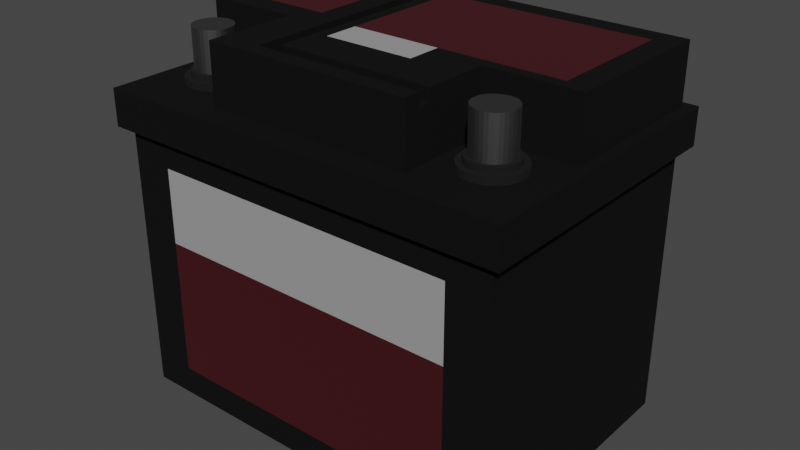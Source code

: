 # Source: battery.blend  (saved by Blender 2.93.20; exported with 4.5.12 LTS)
import bpy
from mathutils import Matrix  # noqa: F401  (used for matrix-valued properties, if any)

bpy.ops.wm.read_factory_settings(use_empty=True)
scene = bpy.context.scene
scene.name = 'Scene'

# ---- collections
col_collection = bpy.data.collections.new('Collection'); scene.collection.children.link(col_collection)

# ---- materials (node trees are filled in below, after node groups)
mat_material_001 = bpy.data.materials.new('Material.001')
mat_material_001.use_transparent_shadow = False
mat_material_002 = bpy.data.materials.new('Material.002')
mat_material_002.use_transparent_shadow = False
mat_material_005 = bpy.data.materials.new('Material.005')
mat_material_005.use_transparent_shadow = False
mat_material_006 = bpy.data.materials.new('Material.006')
mat_material_006.use_transparent_shadow = False
mat_material_003 = bpy.data.materials.new('Material.003')
mat_material_003.use_transparent_shadow = False
mat_material_004 = bpy.data.materials.new('Material.004')
mat_material_004.use_transparent_shadow = False

# ---- material node trees
mat_material_001.use_nodes = True; mat_material_001.node_tree.nodes.clear()
_N = mat_material_001.node_tree.nodes; _L = mat_material_001.node_tree.links
n0 = _N.new('ShaderNodeBsdfPrincipled'); n0.name = 'Principled BSDF'; n0.location = (10, 300)
n0.distribution = 'GGX'
n0.subsurface_method = 'BURLEY'
n0.inputs[0].default_value = (0.002897, 0.002897, 0.002897, 1.0)
n0.inputs[2].default_value = 0.9132
n0.inputs[3].default_value = 1.45
n0.inputs[13].default_value = 0.186
n0.inputs[27].default_value = (0.0, 0.0, 0.0, 1.0)
n0.inputs[28].default_value = 1.0
n1 = _N.new('ShaderNodeOutputMaterial'); n1.name = 'Material Output'; n1.location = (300, 300)
_L.new(n0.outputs[0], n1.inputs[0])
n1.is_active_output = True
mat_material_002.use_nodes = True; mat_material_002.node_tree.nodes.clear()
_N = mat_material_002.node_tree.nodes; _L = mat_material_002.node_tree.links
n0 = _N.new('ShaderNodeBsdfPrincipled'); n0.name = 'Principled BSDF'; n0.location = (10, 300)
n0.distribution = 'GGX'
n0.subsurface_method = 'BURLEY'
n0.inputs[0].default_value = (0.04518, 0.0, 0.003058, 1.0)
n0.inputs[2].default_value = 1.0
n0.inputs[3].default_value = 1.45
n0.inputs[13].default_value = 0.3926
n0.inputs[27].default_value = (0.0, 0.0, 0.0, 1.0)
n0.inputs[28].default_value = 1.0
n1 = _N.new('ShaderNodeOutputMaterial'); n1.name = 'Material Output'; n1.location = (300, 300)
_L.new(n0.outputs[0], n1.inputs[0])
n1.is_active_output = True
mat_material_005.use_nodes = True; mat_material_005.node_tree.nodes.clear()
_N = mat_material_005.node_tree.nodes; _L = mat_material_005.node_tree.links
n0 = _N.new('ShaderNodeBsdfPrincipled'); n0.name = 'Principled BSDF'; n0.location = (10, 300)
n0.distribution = 'GGX'
n0.subsurface_method = 'BURLEY'
n0.inputs[0].default_value = (0.3236, 0.3236, 0.3236, 1.0)
n0.inputs[2].default_value = 1.0
n0.inputs[3].default_value = 1.45
n0.inputs[13].default_value = 0.06198
n0.inputs[27].default_value = (0.0, 0.0, 0.0, 1.0)
n0.inputs[28].default_value = 1.0
n1 = _N.new('ShaderNodeOutputMaterial'); n1.name = 'Material Output'; n1.location = (300, 300)
_L.new(n0.outputs[0], n1.inputs[0])
n1.is_active_output = True
mat_material_006.use_nodes = True; mat_material_006.node_tree.nodes.clear()
_N = mat_material_006.node_tree.nodes; _L = mat_material_006.node_tree.links
n0 = _N.new('ShaderNodeBsdfPrincipled'); n0.name = 'Principled BSDF'; n0.location = (10, 300)
n0.distribution = 'GGX'
n0.subsurface_method = 'BURLEY'
n0.inputs[0].default_value = (0.02079, 0.001937, 0.0, 1.0)
n0.inputs[2].default_value = 0.8967
n0.inputs[3].default_value = 1.45
n0.inputs[13].default_value = 0.3099
n0.inputs[27].default_value = (0.0, 0.0, 0.0, 1.0)
n0.inputs[28].default_value = 1.0
n1 = _N.new('ShaderNodeOutputMaterial'); n1.name = 'Material Output'; n1.location = (300, 300)
_L.new(n0.outputs[0], n1.inputs[0])
n1.is_active_output = True
mat_material_003.use_nodes = True; mat_material_003.node_tree.nodes.clear()
_N = mat_material_003.node_tree.nodes; _L = mat_material_003.node_tree.links
n0 = _N.new('ShaderNodeBsdfPrincipled'); n0.name = 'Principled BSDF'; n0.location = (10, 300)
n0.distribution = 'GGX'
n0.subsurface_method = 'BURLEY'
n0.inputs[0].default_value = (0.1788, 0.1788, 0.1788, 1.0)
n0.inputs[1].default_value = 1.0
n0.inputs[3].default_value = 1.45
n0.inputs[27].default_value = (0.0, 0.0, 0.0, 1.0)
n0.inputs[28].default_value = 1.0
n1 = _N.new('ShaderNodeOutputMaterial'); n1.name = 'Material Output'; n1.location = (300, 300)
_L.new(n0.outputs[0], n1.inputs[0])
n1.is_active_output = True
mat_material_004.use_nodes = True; mat_material_004.node_tree.nodes.clear()
_N = mat_material_004.node_tree.nodes; _L = mat_material_004.node_tree.links
n0 = _N.new('ShaderNodeBsdfPrincipled'); n0.name = 'Principled BSDF'; n0.location = (10, 300)
n0.distribution = 'GGX'
n0.subsurface_method = 'BURLEY'
n0.inputs[0].default_value = (0.007925, 0.007925, 0.007925, 1.0)
n0.inputs[2].default_value = 1.0
n0.inputs[3].default_value = 1.45
n0.inputs[13].default_value = 0.2603
n0.inputs[27].default_value = (0.0, 0.0, 0.0, 1.0)
n0.inputs[28].default_value = 1.0
n1 = _N.new('ShaderNodeOutputMaterial'); n1.name = 'Material Output'; n1.location = (300, 300)
_L.new(n0.outputs[0], n1.inputs[0])
n1.is_active_output = True

# ---- world
world_world = bpy.data.worlds.new('World'); scene.world = world_world
world_world.use_nodes = True; world_world.node_tree.nodes.clear()
_N = world_world.node_tree.nodes; _L = world_world.node_tree.links
n0 = _N.new('ShaderNodeOutputWorld'); n0.name = 'World Output'; n0.location = (300, 300)
n1 = _N.new('ShaderNodeBackground'); n1.name = 'Background'; n1.location = (10, 300)
n1.inputs[0].default_value = (0.05088, 0.05088, 0.05088, 1.0)
_L.new(n1.outputs[0], n0.inputs[0])
n0.is_active_output = True
world_world.color = (0.05088, 0.05088, 0.05088)
world_world.use_sun_shadow = False
world_world.sun_shadow_jitter_overblur = 0.0

# ---- meshes
me_cube_001 = bpy.data.meshes.new('Cube.001')
me_cube_001.from_pydata([(-0.7873, -1.0, -0.7873), (-0.7873, -1.0, 0.7873), (-1.0, 1.0, -1.0), (-1.0, 1.0, 1.0), (0.7873, -1.0, -0.7873), (0.7873, -1.0, 0.7873), (1.0, 1.0, -1.0), (1.0, 1.0, 1.0), (-1.057, -1.069, 1.005), (-1.057, -1.069, 1.276), (-1.057, 1.069, 1.005), (-1.057, 1.069, 1.276), (1.057, -1.069, 1.005), (1.057, -1.069, 1.276), (1.057, 1.069, 1.005), (1.057, 1.069, 1.276), (0.5285, 1.069, 1.005), (-5.96e-08, 1.069, 1.005), (-0.5285, 1.069, 1.005), (-0.5285, 1.069, 1.276), (5.96e-08, 1.069, 1.276), (0.5285, 1.069, 1.276), (-0.5285, -1.069, 1.005), (5.96e-08, -1.069, 1.005), (0.5285, -1.069, 1.005), (0.5285, -1.069, 1.276), (-5.96e-08, -1.069, 1.276), (-0.5285, -1.069, 1.276), (-1.057, -0.2046, 1.005), (-1.057, -0.2046, 1.276), (1.057, -0.2046, 1.005), (1.057, -0.2046, 1.276), (0.5285, -0.2046, 1.276), (-0.5285, -0.2046, 1.276), (-0.5285, -0.2046, 1.005), (1.141e-08, -0.2046, 1.005), (0.5285, -0.2046, 1.005), (-1.057, -0.8834, 1.005), (1.057, -0.8834, 1.276), (0.5285, -0.8834, 1.276), (-4.925e-08, -0.8834, 1.276), (-0.5285, -0.8834, 1.276), (-0.5285, -0.8834, 1.005), (4.925e-08, -0.8834, 1.005), (0.5285, -0.8834, 1.005), (-1.057, -0.8834, 1.276), (1.057, -0.8834, 1.005), (-1.057, 1.002, 1.276), (1.057, 1.002, 1.005), (-1.057, 1.002, 1.005), (1.057, 1.002, 1.276), (0.5285, 1.002, 1.276), (5.589e-08, 1.002, 1.276), (-0.5285, 1.002, 1.276), (-0.5285, 1.002, 1.005), (-5.589e-08, 1.002, 1.005), (0.5285, 1.002, 1.005), (-1.008, 1.069, 1.005), (-1.008, -1.069, 1.276), (-1.008, 1.069, 1.276), (-1.008, -1.069, 1.005), (-1.008, -0.2046, 1.005), (-1.008, -0.2046, 1.276), (-1.008, -0.8834, 1.005), (-1.008, -0.8834, 1.276), (-1.008, 1.002, 1.276), (-1.008, 1.002, 1.005), (1.001, 1.069, 1.276), (1.001, -1.069, 1.005), (1.001, 1.069, 1.005), (1.001, -1.069, 1.276), (1.001, -0.2046, 1.276), (1.001, -0.2046, 1.005), (1.001, -0.8834, 1.276), (1.001, -0.8834, 1.005), (1.001, 1.002, 1.005), (1.001, 1.002, 1.276), (0.5285, 1.002, 1.71), (0.5285, -0.2046, 1.71), (5.589e-08, 1.002, 1.71), (-0.5285, 1.002, 1.71), (-0.5285, -0.2046, 1.71), (-1.008, -0.2046, 1.71), (0.5285, -0.8834, 1.71), (-4.925e-08, -0.8834, 1.71), (-0.5285, -0.8834, 1.71), (-1.008, 1.002, 1.71), (1.001, -0.2046, 1.71), (1.001, 1.002, 1.71), (-1.0, -1.0, -1.0), (-1.0, -1.0, 1.0), (1.0, -1.0, 1.0), (1.0, -1.0, -1.0), (-1.0, -1.0, 0.1392), (-1.0, 1.0, 0.1392), (1.0, 1.0, 0.1392), (1.0, -1.0, 0.1392), (-0.7873, -1.0, 0.2318), (0.7873, -1.0, 0.2318), (-0.3198, 1.069, 1.005), (-0.3198, 1.069, 1.276), (-0.3198, -1.069, 1.005), (-0.3198, -1.069, 1.276), (-0.3198, -0.2046, 1.005), (-0.3198, -0.8834, 1.005), (-0.3198, -0.8834, 1.276), (-0.3198, 1.002, 1.276), (-0.3198, 1.002, 1.005), (-0.3198, -0.2046, 1.71), (-0.3198, -0.8834, 1.71), (-0.3198, 1.002, 1.71), (-0.2529, 1.069, 1.276), (-0.2529, -1.069, 1.005), (-0.2529, -0.8834, 1.276), (-0.2529, 1.002, 1.276), (-0.2529, -0.1078, 1.71), (-0.2529, -0.8834, 1.71), (-0.2529, 1.002, 1.71), (-0.2529, 1.069, 1.005), (-0.2529, -1.069, 1.276), (-0.2529, -0.2046, 1.005), (-0.2529, -0.8834, 1.005), (-0.2529, 1.002, 1.005), (-1.057, -0.763, 1.276), (1.057, -0.763, 1.005), (-1.057, -0.763, 1.005), (1.057, -0.763, 1.276), (0.5285, -0.763, 1.276), (-0.5285, -0.763, 1.276), (-0.5285, -0.763, 1.005), (4.254e-08, -0.763, 1.005), (0.5285, -0.763, 1.005), (-1.008, -0.763, 1.276), (-1.008, -0.763, 1.005), (1.001, -0.763, 1.005), (1.001, -0.763, 1.276), (0.5285, -0.763, 1.71), (-4.254e-08, -0.763, 1.71), (-0.5285, -0.763, 1.71), (-0.3198, -0.763, 1.71), (-0.3198, -0.763, 1.005), (-0.2529, -0.763, 1.71), (-0.2529, -0.763, 1.005), (-1.057, -0.6668, 1.276), (1.057, -0.6668, 1.005), (-1.057, -0.6668, 1.005), (1.057, -0.6668, 1.276), (0.5285, -0.6668, 1.276), (-0.5285, -0.6668, 1.276), (-0.5285, -0.6668, 1.005), (3.718e-08, -0.6668, 1.005), (0.5285, -0.6668, 1.005), (-1.008, -0.6668, 1.276), (-1.008, -0.6668, 1.005), (1.001, -0.6668, 1.005), (1.001, -0.6668, 1.276), (0.5285, -0.6668, 1.71), (-3.718e-08, -0.6668, 1.71), (-0.5285, -0.6668, 1.71), (-0.3198, -0.6668, 1.71), (-0.3198, -0.6668, 1.005), (-0.2529, -0.6668, 1.71), (-0.2529, -0.6668, 1.005), (-1.057, 0.9376, 1.005), (1.057, 0.9376, 1.276), (-0.5285, 0.9376, 1.005), (-5.227e-08, 0.9376, 1.005), (0.5285, 0.9376, 1.005), (-1.057, 0.9376, 1.276), (1.057, 0.9376, 1.005), (-1.008, 0.9376, 1.276), (-1.008, 0.9376, 1.005), (1.001, 0.9376, 1.005), (1.001, 0.9376, 1.276), (0.5285, 0.9376, 1.71), (5.227e-08, 0.9376, 1.71), (-0.5285, 0.9376, 1.71), (-1.008, 0.9376, 1.71), (1.001, 0.9376, 1.71), (-0.3198, 0.9376, 1.71), (-0.3198, 0.9376, 1.005), (-0.2529, 0.9376, 1.71), (-0.2529, 0.9376, 1.005), (-0.3198, 0.9376, 1.62), (-0.3198, -0.2046, 1.62), (-0.2529, -0.2046, 1.62), (-0.2529, 0.9376, 1.62), (0.5285, -0.6668, 1.62), (0.5285, -0.763, 1.62), (-3.718e-08, -0.6668, 1.62), (-4.254e-08, -0.763, 1.62), (-0.3198, -0.6668, 1.62), (-0.3198, -0.763, 1.62), (-0.2529, -0.6668, 1.62), (-0.2529, -0.763, 1.62), (5.589e-08, 1.002, 1.62), (-1.008, 1.002, 1.62), (-1.008, -0.2046, 1.62), (-0.5285, -0.2046, 1.62), (0.5285, -0.2046, 1.62), (1.001, -0.2046, 1.62), (0.5285, 1.002, 1.62), (1.001, 1.002, 1.62), (-4.925e-08, -0.8834, 1.62), (-0.5285, -0.8834, 1.62), (-0.5285, 1.002, 1.62), (0.5285, -0.8834, 1.62), (-0.3198, 1.002, 1.62), (-0.3198, -0.8834, 1.62), (-0.2529, 1.002, 1.62), (-0.2529, -0.8834, 1.62), (0.5285, -0.763, 1.62), (-0.5285, -0.763, 1.62), (-0.5285, -0.6668, 1.62), (0.5285, -0.6668, 1.62), (-1.008, 0.9376, 1.62), (1.001, 0.9376, 1.62), (-0.1914, -0.1078, 1.71), (-0.1914, -0.5765, 1.71), (-0.02882, -0.5765, 1.71), (0.4093, -0.5765, 1.71), (0.4093, -0.1143, 1.71), (0.8823, -0.1143, 1.71), (0.8823, 0.8473, 1.71), (0.4996, 0.8473, 1.71), (-0.02882, 0.8473, 1.71), (-0.1914, 0.8473, 1.71), (-1.057, 0.4246, 1.005), (1.057, 0.4246, 1.276), (-0.5285, 0.4246, 1.005), (-2.367e-08, 0.4246, 1.005), (0.5285, 0.4246, 1.005), (-1.008, 0.4246, 1.276), (-1.008, 0.4246, 1.005), (1.001, 0.4246, 1.005), (1.001, 0.4246, 1.276), (-1.008, 0.4246, 1.71), (1.001, 0.4246, 1.71), (-0.3198, 0.4246, 1.71), (-0.3198, 0.4246, 1.005), (-0.2529, 0.4246, 1.71), (-0.2529, 0.4246, 1.005), (-1.057, 0.4246, 1.276), (1.057, 0.4246, 1.005), (-0.3198, 0.4246, 1.62), (-0.2529, 0.4246, 1.62), (1.001, 0.4246, 1.62), (-1.008, 0.4246, 1.62), (-0.1914, 0.3749, 1.71), (0.8823, 0.4154, 1.71), (-1.057, -0.2046, 1.276), (1.057, -0.2046, 1.005), (-1.057, -0.2046, 1.005), (1.057, -0.2046, 1.276), (0.5285, -0.2046, 1.276), (-0.5285, -0.2046, 1.276), (-0.5285, -0.2046, 1.005), (1.141e-08, -0.2046, 1.005), (0.5285, -0.2046, 1.005), (-1.008, -0.2046, 1.276), (-1.008, -0.2046, 1.005), (1.001, -0.2046, 1.005), (1.001, -0.2046, 1.276), (0.5285, -0.2046, 1.71), (-0.5285, -0.2046, 1.71), (-0.3198, -0.2046, 1.71), (-0.3198, -0.2046, 1.005), (-0.2529, -0.1078, 1.71), (-0.2529, -0.2046, 1.005), (-0.3198, -0.2046, 1.62), (-0.2529, -0.2046, 1.62), (-0.5285, -0.2046, 1.62), (0.5285, -0.2046, 1.62), (-0.1914, -0.1078, 1.71), (0.4093, -0.1143, 1.71), (-1.057, -0.4586, 1.005), (1.057, -0.4586, 1.276), (0.5285, -0.4586, 1.276), (-0.5285, -0.4586, 1.276), (-0.5285, -0.4586, 1.005), (2.557e-08, -0.4586, 1.005), (0.5285, -0.4586, 1.005), (-1.008, -0.4586, 1.276), (-1.008, -0.4586, 1.005), (1.001, -0.4586, 1.005), (1.001, -0.4586, 1.276), (0.5285, -0.4586, 1.71), (-0.5285, -0.4586, 1.71), (-0.3198, -0.4586, 1.71), (-0.3198, -0.4586, 1.005), (-0.2529, -0.415, 1.71), (-0.2529, -0.4586, 1.005), (-0.3198, -0.4586, 1.62), (-0.2529, -0.4586, 1.62), (0.5285, -0.4586, 1.62), (-0.1914, -0.3653, 1.71), (0.4093, -0.3683, 1.71), (-1.057, -0.4586, 1.276), (1.057, -0.4586, 1.005), (-0.5285, -0.4586, 1.62), (0.1573, 1.069, 1.005), (0.1573, 1.069, 1.276), (0.1573, -1.069, 1.005), (0.1573, -1.069, 1.276), (0.1573, -0.2046, 1.005), (0.1573, -0.8834, 1.005), (0.1573, -0.8834, 1.276), (0.1573, 1.002, 1.276), (0.1573, 1.002, 1.005), (0.1573, -0.8834, 1.71), (0.1573, 1.002, 1.71), (0.1573, -0.763, 1.71), (0.1573, -0.763, 1.005), (0.1573, -0.6668, 1.005), (0.1573, -0.6668, 1.71), (0.1573, 0.9376, 1.71), (0.1573, 0.9376, 1.005), (0.1573, -0.763, 1.62), (0.1573, -0.6668, 1.62), (0.1573, -0.8834, 1.62), (0.1573, 1.002, 1.62), (0.1016, -0.5765, 1.71), (0.1285, 0.8473, 1.71), (0.1573, 0.4246, 1.005), (0.1573, -0.2046, 1.005), (0.1573, -0.4586, 1.005), (0.2642, -0.1127, 1.71), (0.2642, -0.3676, 1.71), (-0.4441, 0.7617, 1.71), (-0.5497, 0.7617, 1.71), (-0.8699, 0.7617, 1.71), (-0.8699, 0.4155, 1.71), (-0.8699, -0.02269, 1.71), (-0.5497, -0.02269, 1.71), (-0.4441, -0.02269, 1.71), (-0.4441, 0.4155, 1.71), (0.7635, -0.3319, 1.222), (0.7635, -0.3729, 1.328), (0.7919, -0.336, 1.222), (0.7864, -0.3762, 1.328), (0.8191, -0.3481, 1.222), (0.8084, -0.3859, 1.328), (0.8443, -0.3677, 1.222), (0.8287, -0.4017, 1.328), (0.8663, -0.394, 1.222), (0.8465, -0.423, 1.328), (0.8844, -0.4262, 1.222), (0.8611, -0.4489, 1.328), (0.8978, -0.4628, 1.222), (0.8719, -0.4785, 1.328), (0.9061, -0.5026, 1.222), (0.8786, -0.5106, 1.328), (0.9089, -0.544, 1.222), (0.8808, -0.544, 1.328), (0.9061, -0.5853, 1.222), (0.8786, -0.5774, 1.328), (0.8978, -0.6251, 1.222), (0.8719, -0.6095, 1.328), (0.8844, -0.6618, 1.222), (0.8611, -0.639, 1.328), (0.8663, -0.6939, 1.222), (0.8465, -0.665, 1.328), (0.8443, -0.7203, 1.222), (0.8287, -0.6862, 1.328), (0.8191, -0.7399, 1.222), (0.8084, -0.7021, 1.328), (0.7919, -0.7519, 1.222), (0.7864, -0.7118, 1.328), (0.7635, -0.756, 1.222), (0.7635, -0.7151, 1.328), (0.7351, -0.7519, 1.222), (0.7406, -0.7118, 1.328), (0.7079, -0.7399, 1.222), (0.7186, -0.7021, 1.328), (0.6827, -0.7203, 1.222), (0.6983, -0.6862, 1.328), (0.6607, -0.6939, 1.222), (0.6806, -0.665, 1.328), (0.6426, -0.6618, 1.222), (0.666, -0.639, 1.328), (0.6292, -0.6251, 1.222), (0.6551, -0.6095, 1.328), (0.6209, -0.5853, 1.222), (0.6484, -0.5774, 1.328), (0.6181, -0.544, 1.222), (0.6462, -0.544, 1.328), (0.6209, -0.5026, 1.222), (0.6484, -0.5106, 1.328), (0.6292, -0.4628, 1.222), (0.6551, -0.4785, 1.328), (0.6426, -0.4262, 1.222), (0.666, -0.4489, 1.328), (0.6607, -0.394, 1.222), (0.6806, -0.423, 1.328), (0.6827, -0.3677, 1.222), (0.6983, -0.4017, 1.328), (0.7079, -0.3481, 1.222), (0.7186, -0.3859, 1.328), (0.7351, -0.336, 1.222), (0.7406, -0.3762, 1.328), (0.7919, -0.336, 1.328), (0.7635, -0.3319, 1.328), (0.8191, -0.3481, 1.328), (0.8443, -0.3677, 1.328), (0.8663, -0.394, 1.328), (0.8844, -0.4262, 1.328), (0.8978, -0.4628, 1.328), (0.9061, -0.5026, 1.328), (0.9089, -0.544, 1.328), (0.9061, -0.5853, 1.328), (0.8978, -0.6251, 1.328), (0.8844, -0.6618, 1.328), (0.8663, -0.6939, 1.328), (0.8443, -0.7203, 1.328), (0.8191, -0.7399, 1.328), (0.7919, -0.7519, 1.328), (0.7635, -0.756, 1.328), (0.7351, -0.7519, 1.328), (0.7079, -0.7399, 1.328), (0.6827, -0.7203, 1.328), (0.6607, -0.6939, 1.328), (0.6426, -0.6618, 1.328), (0.6292, -0.6251, 1.328), (0.6209, -0.5853, 1.328), (0.6181, -0.544, 1.328), (0.6209, -0.5026, 1.328), (0.6292, -0.4628, 1.328), (0.6426, -0.4262, 1.328), (0.6607, -0.394, 1.328), (0.6827, -0.3677, 1.328), (0.7079, -0.3481, 1.328), (0.7351, -0.336, 1.328), (0.7827, -0.4031, 1.369), (0.7635, -0.4003, 1.369), (0.8012, -0.4113, 1.369), (0.8182, -0.4246, 1.369), (0.8331, -0.4424, 1.369), (0.8454, -0.4642, 1.369), (0.8545, -0.489, 1.369), (0.8601, -0.516, 1.369), (0.862, -0.544, 1.369), (0.8601, -0.572, 1.369), (0.8545, -0.5989, 1.369), (0.8454, -0.6238, 1.369), (0.8331, -0.6455, 1.369), (0.8182, -0.6634, 1.369), (0.8012, -0.6767, 1.369), (0.7827, -0.6849, 1.369), (0.7635, -0.6876, 1.369), (0.7443, -0.6849, 1.369), (0.7258, -0.6767, 1.369), (0.7088, -0.6634, 1.369), (0.6939, -0.6455, 1.369), (0.6816, -0.6238, 1.369), (0.6725, -0.5989, 1.369), (0.6669, -0.572, 1.369), (0.665, -0.544, 1.369), (0.6669, -0.516, 1.369), (0.6725, -0.489, 1.369), (0.6816, -0.4642, 1.369), (0.6939, -0.4424, 1.369), (0.7088, -0.4246, 1.369), (0.7258, -0.4113, 1.369), (0.7443, -0.4031, 1.369), (0.7864, -0.3762, 1.369), (0.7635, -0.3729, 1.369), (0.8084, -0.3859, 1.369), (0.8287, -0.4017, 1.369), (0.8465, -0.423, 1.369), (0.8611, -0.4489, 1.369), (0.8719, -0.4785, 1.369), (0.8786, -0.5106, 1.369), (0.8808, -0.544, 1.369), (0.8786, -0.5774, 1.369), (0.8719, -0.6095, 1.369), (0.8611, -0.639, 1.369), (0.8465, -0.665, 1.369), (0.8287, -0.6862, 1.369), (0.8084, -0.7021, 1.369), (0.7864, -0.7118, 1.369), (0.7635, -0.7151, 1.369), (0.7406, -0.7118, 1.369), (0.7186, -0.7021, 1.369), (0.6983, -0.6862, 1.369), (0.6806, -0.665, 1.369), (0.666, -0.639, 1.369), (0.6551, -0.6095, 1.369), (0.6484, -0.5774, 1.369), (0.6462, -0.544, 1.369), (0.6484, -0.5106, 1.369), (0.6551, -0.4785, 1.369), (0.666, -0.4489, 1.369), (0.6806, -0.423, 1.369), (0.6983, -0.4017, 1.369), (0.7186, -0.3859, 1.369), (0.7406, -0.3762, 1.369), (0.7827, -0.4031, 1.665), (0.7635, -0.4003, 1.665), (0.8012, -0.4113, 1.665), (0.8182, -0.4246, 1.665), (0.8331, -0.4424, 1.665), (0.8454, -0.4642, 1.665), (0.8545, -0.489, 1.665), (0.8601, -0.516, 1.665), (0.862, -0.544, 1.665), (0.8601, -0.572, 1.665), (0.8545, -0.5989, 1.665), (0.8454, -0.6238, 1.665), (0.8331, -0.6455, 1.665), (0.8182, -0.6634, 1.665), (0.8012, -0.6767, 1.665), (0.7827, -0.6849, 1.665), (0.7635, -0.6876, 1.665), (0.7443, -0.6849, 1.665), (0.7258, -0.6767, 1.665), (0.7088, -0.6634, 1.665), (0.6939, -0.6455, 1.665), (0.6816, -0.6238, 1.665), (0.6725, -0.5989, 1.665), (0.6669, -0.572, 1.665), (0.665, -0.544, 1.665), (0.6669, -0.516, 1.665), (0.6725, -0.489, 1.665), (0.6816, -0.4642, 1.665), (0.6939, -0.4424, 1.665), (0.7088, -0.4246, 1.665), (0.7258, -0.4113, 1.665), (0.7443, -0.4031, 1.665), (-0.7684, -0.3319, 1.222), (-0.7684, -0.3729, 1.328), (-0.7401, -0.336, 1.222), (-0.7456, -0.3762, 1.328), (-0.7128, -0.3481, 1.222), (-0.7236, -0.3859, 1.328), (-0.6877, -0.3677, 1.222), (-0.7033, -0.4017, 1.328), (-0.6657, -0.394, 1.222), (-0.6855, -0.423, 1.328), (-0.6476, -0.4262, 1.222), (-0.6709, -0.4489, 1.328), (-0.6341, -0.4628, 1.222), (-0.6601, -0.4785, 1.328), (-0.6259, -0.5026, 1.222), (-0.6534, -0.5106, 1.328), (-0.6231, -0.544, 1.222), (-0.6511, -0.544, 1.328), (-0.6259, -0.5853, 1.222), (-0.6534, -0.5774, 1.328), (-0.6341, -0.6251, 1.222), (-0.6601, -0.6095, 1.328), (-0.6476, -0.6618, 1.222), (-0.6709, -0.639, 1.328), (-0.6657, -0.6939, 1.222), (-0.6855, -0.665, 1.328), (-0.6877, -0.7203, 1.222), (-0.7033, -0.6862, 1.328), (-0.7128, -0.7399, 1.222), (-0.7236, -0.7021, 1.328), (-0.7401, -0.7519, 1.222), (-0.7456, -0.7118, 1.328), (-0.7684, -0.756, 1.222), (-0.7684, -0.7151, 1.328), (-0.7968, -0.7519, 1.222), (-0.7913, -0.7118, 1.328), (-0.8241, -0.7399, 1.222), (-0.8133, -0.7021, 1.328), (-0.8492, -0.7203, 1.222), (-0.8336, -0.6862, 1.328), (-0.8712, -0.6939, 1.222), (-0.8514, -0.665, 1.328), (-0.8893, -0.6618, 1.222), (-0.866, -0.639, 1.328), (-0.9028, -0.6251, 1.222), (-0.8768, -0.6095, 1.328), (-0.911, -0.5853, 1.222), (-0.8835, -0.5774, 1.328), (-0.9138, -0.544, 1.222), (-0.8858, -0.544, 1.328), (-0.911, -0.5026, 1.222), (-0.8835, -0.5106, 1.328), (-0.9028, -0.4628, 1.222), (-0.8768, -0.4785, 1.328), (-0.8893, -0.4262, 1.222), (-0.866, -0.4489, 1.328), (-0.8712, -0.394, 1.222), (-0.8514, -0.423, 1.328), (-0.8492, -0.3677, 1.222), (-0.8336, -0.4017, 1.328), (-0.8241, -0.3481, 1.222), (-0.8133, -0.3859, 1.328), (-0.7968, -0.336, 1.222), (-0.7913, -0.3762, 1.328), (-0.7401, -0.336, 1.328), (-0.7684, -0.3319, 1.328), (-0.7128, -0.3481, 1.328), (-0.6877, -0.3677, 1.328), (-0.6657, -0.394, 1.328), (-0.6476, -0.4262, 1.328), (-0.6341, -0.4628, 1.328), (-0.6259, -0.5026, 1.328), (-0.6231, -0.544, 1.328), (-0.6259, -0.5853, 1.328), (-0.6341, -0.6251, 1.328), (-0.6476, -0.6618, 1.328), (-0.6657, -0.6939, 1.328), (-0.6877, -0.7203, 1.328), (-0.7128, -0.7399, 1.328), (-0.7401, -0.7519, 1.328), (-0.7684, -0.756, 1.328), (-0.7968, -0.7519, 1.328), (-0.8241, -0.7399, 1.328), (-0.8492, -0.7203, 1.328), (-0.8712, -0.6939, 1.328), (-0.8893, -0.6618, 1.328), (-0.9028, -0.6251, 1.328), (-0.911, -0.5853, 1.328), (-0.9138, -0.544, 1.328), (-0.911, -0.5026, 1.328), (-0.9028, -0.4628, 1.328), (-0.8893, -0.4262, 1.328), (-0.8712, -0.394, 1.328), (-0.8492, -0.3677, 1.328), (-0.8241, -0.3481, 1.328), (-0.7968, -0.336, 1.328), (-0.7492, -0.4031, 1.369), (-0.7684, -0.4003, 1.369), (-0.7308, -0.4113, 1.369), (-0.7137, -0.4246, 1.369), (-0.6988, -0.4424, 1.369), (-0.6866, -0.4642, 1.369), (-0.6775, -0.489, 1.369), (-0.6719, -0.516, 1.369), (-0.67, -0.544, 1.369), (-0.6719, -0.572, 1.369), (-0.6775, -0.5989, 1.369), (-0.6866, -0.6238, 1.369), (-0.6988, -0.6455, 1.369), (-0.7137, -0.6634, 1.369), (-0.7308, -0.6767, 1.369), (-0.7492, -0.6849, 1.369), (-0.7684, -0.6876, 1.369), (-0.7877, -0.6849, 1.369), (-0.8061, -0.6767, 1.369), (-0.8232, -0.6634, 1.369), (-0.8381, -0.6455, 1.369), (-0.8503, -0.6238, 1.369), (-0.8594, -0.5989, 1.369), (-0.865, -0.572, 1.369), (-0.8669, -0.544, 1.369), (-0.865, -0.516, 1.369), (-0.8594, -0.489, 1.369), (-0.8503, -0.4642, 1.369), (-0.8381, -0.4424, 1.369), (-0.8232, -0.4246, 1.369), (-0.8061, -0.4113, 1.369), (-0.7877, -0.4031, 1.369), (-0.7456, -0.3762, 1.369), (-0.7684, -0.3729, 1.369), (-0.7236, -0.3859, 1.369), (-0.7033, -0.4017, 1.369), (-0.6855, -0.423, 1.369), (-0.6709, -0.4489, 1.369), (-0.6601, -0.4785, 1.369), (-0.6534, -0.5106, 1.369), (-0.6511, -0.544, 1.369), (-0.6534, -0.5774, 1.369), (-0.6601, -0.6095, 1.369), (-0.6709, -0.639, 1.369), (-0.6855, -0.665, 1.369), (-0.7033, -0.6862, 1.369), (-0.7236, -0.7021, 1.369), (-0.7456, -0.7118, 1.369), (-0.7684, -0.7151, 1.369), (-0.7913, -0.7118, 1.369), (-0.8133, -0.7021, 1.369), (-0.8336, -0.6862, 1.369), (-0.8514, -0.665, 1.369), (-0.866, -0.639, 1.369), (-0.8768, -0.6095, 1.369), (-0.8835, -0.5774, 1.369), (-0.8858, -0.544, 1.369), (-0.8835, -0.5106, 1.369), (-0.8768, -0.4785, 1.369), (-0.866, -0.4489, 1.369), (-0.8514, -0.423, 1.369), (-0.8336, -0.4017, 1.369), (-0.8133, -0.3859, 1.369), (-0.7913, -0.3762, 1.369), (-0.7492, -0.4031, 1.665), (-0.7684, -0.4003, 1.665), (-0.7308, -0.4113, 1.665), (-0.7137, -0.4246, 1.665), (-0.6988, -0.4424, 1.665), (-0.6866, -0.4642, 1.665), (-0.6775, -0.489, 1.665), (-0.6719, -0.516, 1.665), (-0.67, -0.544, 1.665), (-0.6719, -0.572, 1.665), (-0.6775, -0.5989, 1.665), (-0.6866, -0.6238, 1.665), (-0.6988, -0.6455, 1.665), (-0.7137, -0.6634, 1.665), (-0.7308, -0.6767, 1.665), (-0.7492, -0.6849, 1.665), (-0.7684, -0.6876, 1.665), (-0.7877, -0.6849, 1.665), (-0.8061, -0.6767, 1.665), (-0.8232, -0.6634, 1.665), (-0.8381, -0.6455, 1.665), (-0.8503, -0.6238, 1.665), (-0.8594, -0.5989, 1.665), (-0.865, -0.572, 1.665), (-0.8669, -0.544, 1.665), (-0.865, -0.516, 1.665), (-0.8594, -0.489, 1.665), (-0.8503, -0.4642, 1.665), (-0.8381, -0.4424, 1.665), (-0.8232, -0.4246, 1.665), (-0.8061, -0.4113, 1.665), (-0.7877, -0.4031, 1.665), (0.8601, -0.572, 1.665), (0.8545, -0.5989, 1.665), (0.6669, -0.572, 1.665), (0.665, -0.544, 1.665), (0.8454, -0.6238, 1.665), (0.6669, -0.516, 1.665), (0.8331, -0.6455, 1.665), (0.6725, -0.489, 1.665), (0.8182, -0.6634, 1.665), (0.6816, -0.4642, 1.665), (0.8012, -0.6767, 1.665), (0.7635, -0.4003, 1.665), (0.7827, -0.4031, 1.665), (0.6939, -0.4424, 1.665), (0.7827, -0.6849, 1.665), (0.8012, -0.4113, 1.665), (0.7088, -0.4246, 1.665), (0.7635, -0.6876, 1.665), (0.8182, -0.4246, 1.665), (0.7258, -0.4113, 1.665), (0.7443, -0.6849, 1.665), (0.8331, -0.4424, 1.665), (0.7443, -0.4031, 1.665), (0.7258, -0.6767, 1.665), (0.8454, -0.4642, 1.665), (0.7088, -0.6634, 1.665), (0.8545, -0.489, 1.665), (0.6939, -0.6455, 1.665), (0.8601, -0.516, 1.665), (0.6816, -0.6238, 1.665), (0.862, -0.544, 1.665), (0.6725, -0.5989, 1.665)], [], [(93, 90, 3, 94), (94, 3, 7, 95), (95, 7, 91, 96), (98, 5, 1, 97), (2, 6, 92, 89), (7, 3, 90, 91), (49, 47, 11, 10), (69, 67, 15, 14), (46, 38, 13, 12), (60, 58, 9, 8), (74, 46, 12, 68), (64, 45, 9, 58), (73, 39, 25, 70), (306, 40, 26, 303), (105, 41, 27, 102), (63, 42, 22, 60), (121, 43, 23, 112), (305, 44, 24, 302), (68, 70, 25, 24), (302, 303, 26, 23), (101, 102, 27, 22), (57, 59, 19, 18), (118, 111, 20, 17), (300, 301, 21, 16), (323, 231, 36, 304), (241, 230, 35, 120), (233, 229, 34, 61), (210, 203, 84, 116), (216, 202, 88, 178), (320, 195, 79, 310), (232, 242, 29, 62), (234, 243, 30, 72), (243, 228, 31, 30), (252, 250, 29, 28), (8, 9, 45, 37), (312, 131, 44, 305), (142, 130, 43, 121), (133, 129, 42, 63), (247, 197, 82, 236), (197, 198, 81, 82), (135, 127, 39, 73), (132, 123, 45, 64), (134, 124, 46, 74), (124, 126, 38, 46), (14, 15, 50, 48), (69, 14, 48, 75), (59, 11, 47, 65), (67, 21, 51, 76), (301, 20, 52, 307), (100, 19, 53, 106), (57, 18, 54, 66), (118, 17, 55, 122), (300, 16, 56, 308), (163, 168, 47, 49), (10, 57, 66, 49), (19, 59, 65, 53), (128, 132, 64, 41), (125, 133, 63, 37), (199, 200, 87, 78), (227, 233, 61, 28), (10, 11, 59, 57), (37, 63, 60, 8), (41, 64, 58, 27), (22, 27, 58, 60), (15, 67, 76, 50), (16, 69, 75, 56), (131, 134, 74, 44), (126, 135, 73, 38), (231, 234, 72, 36), (228, 235, 71, 31), (12, 13, 70, 68), (38, 73, 70, 13), (44, 74, 68, 24), (16, 21, 67, 69), (248, 249, 223, 224, 322, 225, 226), (139, 138, 85, 109), (311, 137, 84, 309), (212, 204, 85, 138), (202, 201, 77, 88), (207, 205, 80, 110), (205, 196, 86, 80), (319, 206, 83, 309), (272, 199, 78, 263), (97, 1, 90, 93), (98, 4, 92, 96), (4, 0, 89, 92), (1, 5, 91, 90), (5, 98, 96, 91), (0, 97, 93, 89), (4, 98, 97, 0), (6, 95, 96, 92), (2, 94, 95, 6), (89, 93, 94, 2), (209, 207, 110, 117), (141, 139, 109, 116), (238, 108, 184, 244), (18, 99, 107, 54), (111, 100, 106, 114), (129, 140, 104, 42), (204, 208, 109, 85), (229, 239, 103, 34), (18, 19, 100, 99), (112, 119, 102, 101), (42, 104, 101, 22), (113, 105, 102, 119), (40, 113, 119, 26), (23, 26, 119, 112), (20, 111, 114, 52), (137, 141, 116, 84), (195, 209, 117, 79), (99, 118, 122, 107), (140, 142, 121, 104), (208, 210, 116, 109), (239, 241, 120, 103), (99, 100, 111, 118), (104, 121, 112, 101), (160, 162, 142, 140), (235, 173, 216, 246), (149, 160, 140, 129), (139, 141, 194, 192), (206, 211, 136, 83), (213, 212, 138, 158), (159, 139, 192, 191), (159, 158, 138, 139), (146, 155, 135, 126), (151, 154, 134, 131), (145, 153, 133, 125), (148, 152, 132, 128), (144, 146, 126, 124), (154, 144, 124, 134), (152, 143, 123, 132), (155, 147, 127, 135), (153, 149, 129, 133), (162, 150, 130, 142), (313, 151, 131, 312), (37, 45, 123, 125), (325, 281, 151, 313), (291, 280, 150, 162), (283, 279, 149, 153), (285, 277, 147, 155), (282, 297, 143, 152), (284, 298, 144, 154), (298, 276, 146, 144), (278, 282, 152, 148), (275, 283, 153, 145), (281, 284, 154, 151), (276, 285, 155, 146), (288, 287, 158, 159), (299, 213, 158, 287), (311, 136, 188, 317), (279, 289, 160, 149), (289, 291, 162, 160), (125, 123, 143, 145), (107, 122, 182, 180), (79, 117, 181, 175), (54, 107, 180, 165), (117, 110, 179, 181), (80, 86, 177, 176), (88, 77, 174, 178), (310, 79, 175, 315), (110, 80, 176, 179), (50, 76, 173, 164), (56, 75, 172, 167), (49, 66, 171, 163), (227, 242, 168, 163), (196, 215, 177, 86), (48, 50, 164, 169), (75, 48, 169, 172), (65, 47, 168, 170), (246, 216, 178, 237), (66, 54, 165, 171), (122, 55, 166, 182), (308, 56, 167, 316), (245, 244, 184, 185), (189, 193, 194, 190), (193, 191, 192, 194), (318, 189, 190, 317), (293, 292, 191, 193), (267, 115, 185, 270), (314, 157, 189, 318), (141, 137, 190, 194), (181, 179, 183, 186), (157, 161, 193, 189), (240, 181, 186, 245), (288, 159, 191, 292), (65, 170, 215, 196), (127, 147, 214, 211), (278, 148, 213, 299), (148, 128, 212, 213), (39, 127, 211, 206), (105, 113, 210, 208), (52, 114, 209, 195), (41, 105, 208, 204), (114, 106, 207, 209), (254, 32, 199, 272), (306, 39, 206, 319), (53, 65, 196, 205), (106, 53, 205, 207), (76, 51, 201, 202), (128, 41, 204, 212), (32, 71, 200, 199), (62, 33, 198, 197), (232, 62, 197, 247), (307, 52, 195, 320), (173, 76, 202, 216), (113, 40, 203, 210), (290, 161, 218, 295), (161, 157, 219, 218), (314, 156, 220, 321), (263, 78, 221, 274), (78, 87, 222, 221), (237, 178, 223, 249), (178, 174, 224, 223), (315, 175, 225, 322), (175, 181, 226, 225), (240, 115, 217, 248), (181, 240, 248, 226), (87, 237, 249, 222), (170, 232, 247, 215), (115, 240, 245, 185), (186, 183, 244, 245), (200, 246, 237, 87), (28, 29, 242, 227), (71, 235, 246, 200), (180, 182, 241, 239), (165, 180, 239, 229), (179, 238, 244, 183), (328, 329, 330, 331, 332, 333, 334, 335), (295, 218, 219, 321, 220, 296, 327), (164, 173, 235, 228), (167, 172, 234, 231), (163, 171, 233, 227), (215, 247, 236, 177), (169, 164, 228, 243), (172, 169, 243, 234), (170, 168, 242, 232), (171, 165, 229, 233), (182, 166, 230, 241), (316, 167, 231, 323), (217, 273, 326, 274, 221, 222, 249, 248), (286, 263, 274, 296), (115, 267, 273, 217), (277, 254, 272, 294), (33, 255, 271, 198), (108, 265, 269, 184), (290, 267, 270, 293), (185, 184, 269, 270), (103, 120, 268, 266), (34, 103, 266, 256), (198, 271, 264, 81), (108, 81, 264, 265), (31, 71, 262, 253), (36, 72, 261, 258), (28, 61, 260, 252), (33, 62, 259, 255), (30, 31, 253, 251), (72, 30, 251, 261), (62, 29, 250, 259), (71, 32, 254, 262), (61, 34, 256, 260), (120, 35, 257, 268), (304, 36, 258, 324), (294, 272, 263, 286), (275, 297, 250, 252), (145, 143, 297, 275), (214, 294, 286, 156), (161, 290, 293, 193), (147, 277, 294, 214), (156, 286, 296, 220), (326, 327, 296, 274), (267, 290, 295, 273), (255, 278, 299, 271), (265, 288, 292, 269), (270, 269, 292, 293), (266, 268, 291, 289), (256, 266, 289, 279), (271, 299, 287, 264), (265, 264, 287, 288), (253, 262, 285, 276), (258, 261, 284, 281), (252, 260, 283, 275), (255, 259, 282, 278), (251, 253, 276, 298), (261, 251, 298, 284), (259, 250, 297, 282), (262, 254, 277, 285), (260, 256, 279, 283), (268, 257, 280, 291), (324, 258, 281, 325), (257, 324, 325, 280), (35, 304, 324, 257), (166, 316, 323, 230), (174, 315, 322, 224), (157, 314, 321, 219), (51, 307, 320, 201), (40, 306, 319, 203), (156, 314, 318, 187), (187, 318, 317, 188), (55, 308, 316, 166), (77, 310, 315, 174), (137, 311, 317, 190), (280, 325, 313, 150), (150, 313, 312, 130), (203, 319, 309, 84), (136, 311, 309, 83), (17, 300, 308, 55), (21, 301, 307, 51), (130, 312, 305, 43), (201, 320, 310, 77), (230, 323, 304, 35), (17, 20, 301, 300), (24, 25, 303, 302), (43, 305, 302, 23), (39, 306, 303, 25), (273, 295, 327, 326), (179, 176, 329, 328), (176, 177, 330, 329), (177, 236, 331, 330), (236, 82, 332, 331), (82, 81, 333, 332), (81, 108, 334, 333), (108, 238, 335, 334), (238, 179, 328, 335), (336, 401, 400, 338), (338, 400, 402, 340), (340, 402, 403, 342), (342, 403, 404, 344), (344, 404, 405, 346), (346, 405, 406, 348), (348, 406, 407, 350), (350, 407, 408, 352), (352, 408, 409, 354), (354, 409, 410, 356), (356, 410, 411, 358), (358, 411, 412, 360), (360, 412, 413, 362), (362, 413, 414, 364), (364, 414, 415, 366), (366, 415, 416, 368), (368, 416, 417, 370), (370, 417, 418, 372), (372, 418, 419, 374), (374, 419, 420, 376), (376, 420, 421, 378), (378, 421, 422, 380), (380, 422, 423, 382), (382, 423, 424, 384), (384, 424, 425, 386), (386, 425, 426, 388), (388, 426, 427, 390), (390, 427, 428, 392), (392, 428, 429, 394), (394, 429, 430, 396), (393, 391, 491, 492), (396, 430, 431, 398), (398, 431, 401, 336), (336, 338, 340, 342, 344, 346, 348, 350, 352, 354, 356, 358, 360, 362, 364, 366, 368, 370, 372, 374, 376, 378, 380, 382, 384, 386, 388, 390, 392, 394, 396, 398), (337, 339, 400, 401), (339, 341, 402, 400), (341, 343, 403, 402), (343, 345, 404, 403), (345, 347, 405, 404), (347, 349, 406, 405), (349, 351, 407, 406), (351, 353, 408, 407), (353, 355, 409, 408), (355, 357, 410, 409), (357, 359, 411, 410), (359, 361, 412, 411), (361, 363, 413, 412), (363, 365, 414, 413), (365, 367, 415, 414), (367, 369, 416, 415), (369, 371, 417, 416), (371, 373, 418, 417), (373, 375, 419, 418), (375, 377, 420, 419), (377, 379, 421, 420), (379, 381, 422, 421), (381, 383, 423, 422), (383, 385, 424, 423), (385, 387, 425, 424), (387, 389, 426, 425), (389, 391, 427, 426), (391, 393, 428, 427), (393, 395, 429, 428), (395, 397, 430, 429), (397, 399, 431, 430), (399, 337, 401, 431), (721, 720, 505, 506), (367, 365, 478, 479), (341, 339, 464, 466), (395, 393, 492, 493), (369, 367, 479, 480), (343, 341, 466, 467), (397, 395, 493, 494), (371, 369, 480, 481), (345, 343, 467, 468), (399, 397, 494, 495), (373, 371, 481, 482), (347, 345, 468, 469), (337, 399, 495, 465), (375, 373, 482, 483), (349, 347, 469, 470), (377, 375, 483, 484), (351, 349, 470, 471), (379, 377, 484, 485), (353, 351, 471, 472), (381, 379, 485, 486), (355, 353, 472, 473), (383, 381, 486, 487), (357, 355, 473, 474), (385, 383, 487, 488), (359, 357, 474, 475), (387, 385, 488, 489), (361, 359, 475, 476), (389, 387, 489, 490), (363, 361, 476, 477), (391, 389, 490, 491), (365, 363, 477, 478), (339, 337, 465, 464), (433, 432, 464, 465), (432, 434, 466, 464), (434, 435, 467, 466), (435, 436, 468, 467), (436, 437, 469, 468), (437, 438, 470, 469), (438, 439, 471, 470), (439, 440, 472, 471), (440, 441, 473, 472), (441, 442, 474, 473), (442, 443, 475, 474), (443, 444, 476, 475), (444, 445, 477, 476), (445, 446, 478, 477), (446, 447, 479, 478), (447, 448, 480, 479), (448, 449, 481, 480), (449, 450, 482, 481), (450, 451, 483, 482), (451, 452, 484, 483), (452, 453, 485, 484), (453, 454, 486, 485), (454, 455, 487, 486), (455, 456, 488, 487), (456, 457, 489, 488), (457, 458, 490, 489), (458, 459, 491, 490), (459, 460, 492, 491), (460, 461, 493, 492), (461, 462, 494, 493), (462, 463, 495, 494), (463, 433, 465, 495), (496, 497, 527, 526, 525, 524, 523, 522, 521, 520, 519, 518, 517, 516, 515, 514, 513, 512, 511, 510, 509, 508, 507, 506, 505, 504, 503, 502, 501, 500, 499, 498), (723, 722, 519, 520), (724, 721, 506, 507), (725, 723, 520, 521), (726, 724, 507, 508), (727, 725, 521, 522), (728, 726, 508, 509), (729, 727, 522, 523), (730, 728, 509, 510), (732, 731, 497, 496), (733, 729, 523, 524), (734, 730, 510, 511), (735, 732, 496, 498), (736, 733, 524, 525), (737, 734, 511, 512), (738, 735, 498, 499), (739, 736, 525, 526), (740, 737, 512, 513), (741, 738, 499, 500), (742, 739, 526, 527), (743, 740, 513, 514), (744, 741, 500, 501), (731, 742, 527, 497), (745, 743, 514, 515), (746, 744, 501, 502), (747, 745, 515, 516), (748, 746, 502, 503), (749, 747, 516, 517), (750, 748, 503, 504), (751, 749, 517, 518), (720, 750, 504, 505), (722, 751, 518, 519), (528, 593, 592, 530), (530, 592, 594, 532), (532, 594, 595, 534), (534, 595, 596, 536), (536, 596, 597, 538), (538, 597, 598, 540), (540, 598, 599, 542), (542, 599, 600, 544), (544, 600, 601, 546), (546, 601, 602, 548), (548, 602, 603, 550), (550, 603, 604, 552), (552, 604, 605, 554), (554, 605, 606, 556), (556, 606, 607, 558), (558, 607, 608, 560), (560, 608, 609, 562), (562, 609, 610, 564), (564, 610, 611, 566), (566, 611, 612, 568), (568, 612, 613, 570), (570, 613, 614, 572), (572, 614, 615, 574), (574, 615, 616, 576), (576, 616, 617, 578), (578, 617, 618, 580), (580, 618, 619, 582), (582, 619, 620, 584), (584, 620, 621, 586), (586, 621, 622, 588), (585, 583, 683, 684), (588, 622, 623, 590), (590, 623, 593, 528), (528, 530, 532, 534, 536, 538, 540, 542, 544, 546, 548, 550, 552, 554, 556, 558, 560, 562, 564, 566, 568, 570, 572, 574, 576, 578, 580, 582, 584, 586, 588, 590), (529, 531, 592, 593), (531, 533, 594, 592), (533, 535, 595, 594), (535, 537, 596, 595), (537, 539, 597, 596), (539, 541, 598, 597), (541, 543, 599, 598), (543, 545, 600, 599), (545, 547, 601, 600), (547, 549, 602, 601), (549, 551, 603, 602), (551, 553, 604, 603), (553, 555, 605, 604), (555, 557, 606, 605), (557, 559, 607, 606), (559, 561, 608, 607), (561, 563, 609, 608), (563, 565, 610, 609), (565, 567, 611, 610), (567, 569, 612, 611), (569, 571, 613, 612), (571, 573, 614, 613), (573, 575, 615, 614), (575, 577, 616, 615), (577, 579, 617, 616), (579, 581, 618, 617), (581, 583, 619, 618), (583, 585, 620, 619), (585, 587, 621, 620), (587, 589, 622, 621), (589, 591, 623, 622), (591, 529, 593, 623), (634, 633, 697, 698), (559, 557, 670, 671), (533, 531, 656, 658), (587, 585, 684, 685), (561, 559, 671, 672), (535, 533, 658, 659), (589, 587, 685, 686), (563, 561, 672, 673), (537, 535, 659, 660), (591, 589, 686, 687), (565, 563, 673, 674), (539, 537, 660, 661), (529, 591, 687, 657), (567, 565, 674, 675), (541, 539, 661, 662), (569, 567, 675, 676), (543, 541, 662, 663), (571, 569, 676, 677), (545, 543, 663, 664), (573, 571, 677, 678), (547, 545, 664, 665), (575, 573, 678, 679), (549, 547, 665, 666), (577, 575, 679, 680), (551, 549, 666, 667), (579, 577, 680, 681), (553, 551, 667, 668), (581, 579, 681, 682), (555, 553, 668, 669), (583, 581, 682, 683), (557, 555, 669, 670), (531, 529, 657, 656), (625, 624, 656, 657), (624, 626, 658, 656), (626, 627, 659, 658), (627, 628, 660, 659), (628, 629, 661, 660), (629, 630, 662, 661), (630, 631, 663, 662), (631, 632, 664, 663), (632, 633, 665, 664), (633, 634, 666, 665), (634, 635, 667, 666), (635, 636, 668, 667), (636, 637, 669, 668), (637, 638, 670, 669), (638, 639, 671, 670), (639, 640, 672, 671), (640, 641, 673, 672), (641, 642, 674, 673), (642, 643, 675, 674), (643, 644, 676, 675), (644, 645, 677, 676), (645, 646, 678, 677), (646, 647, 679, 678), (647, 648, 680, 679), (648, 649, 681, 680), (649, 650, 682, 681), (650, 651, 683, 682), (651, 652, 684, 683), (652, 653, 685, 684), (653, 654, 686, 685), (654, 655, 687, 686), (655, 625, 657, 687), (688, 689, 719, 718, 717, 716, 715, 714, 713, 712, 711, 710, 709, 708, 707, 706, 705, 704, 703, 702, 701, 700, 699, 698, 697, 696, 695, 694, 693, 692, 691, 690), (648, 647, 711, 712), (635, 634, 698, 699), (649, 648, 712, 713), (636, 635, 699, 700), (650, 649, 713, 714), (637, 636, 700, 701), (651, 650, 714, 715), (638, 637, 701, 702), (624, 625, 689, 688), (652, 651, 715, 716), (639, 638, 702, 703), (626, 624, 688, 690), (653, 652, 716, 717), (640, 639, 703, 704), (627, 626, 690, 691), (654, 653, 717, 718), (641, 640, 704, 705), (628, 627, 691, 692), (655, 654, 718, 719), (642, 641, 705, 706), (629, 628, 692, 693), (625, 655, 719, 689), (643, 642, 706, 707), (630, 629, 693, 694), (644, 643, 707, 708), (631, 630, 694, 695), (645, 644, 708, 709), (632, 631, 695, 696), (646, 645, 709, 710), (633, 632, 696, 697), (647, 646, 710, 711), (455, 454, 751, 722), (441, 440, 750, 720), (454, 453, 749, 751), (440, 439, 748, 750), (453, 452, 747, 749), (439, 438, 746, 748), (452, 451, 745, 747), (438, 437, 744, 746), (451, 450, 743, 745), (433, 463, 742, 731), (437, 436, 741, 744), (450, 449, 740, 743), (463, 462, 739, 742), (436, 435, 738, 741), (449, 448, 737, 740), (462, 461, 736, 739), (435, 434, 735, 738), (448, 447, 734, 737), (461, 460, 733, 736), (434, 432, 732, 735), (447, 446, 730, 734), (460, 459, 729, 733), (432, 433, 731, 732), (446, 445, 728, 730), (459, 458, 727, 729), (445, 444, 726, 728), (458, 457, 725, 727), (444, 443, 724, 726), (457, 456, 723, 725), (443, 442, 721, 724), (456, 455, 722, 723), (442, 441, 720, 721)])
me_cube_001.polygons.foreach_set('material_index', [0, 0, 0, 2, 0, 0, 0, 0, 0, 0, 0, 0, 0, 0, 0, 0, 0, 0, 0, 0, 0, 0, 0, 0, 0, 0, 0, 0, 0, 0, 0, 0, 0, 0, 0, 0, 0, 0, 0, 0, 0, 0, 0, 0, 0, 0, 0, 0, 0, 0, 0, 0, 0, 0, 0, 0, 0, 0, 0, 0, 0, 0, 0, 0, 0, 0, 0, 0, 0, 0, 0, 0, 0, 0, 1, 0, 0, 0, 0, 0, 0, 0, 0, 0, 0, 0, 0, 0, 0, 1, 0, 0, 0, 0, 0, 0, 0, 0, 0, 0, 0, 0, 0, 0, 0, 0, 0, 0, 0, 0, 0, 0, 0, 0, 0, 0, 0, 0, 0, 0, 0, 0, 0, 0, 0, 0, 0, 0, 0, 0, 0, 0, 0, 0, 0, 0, 0, 0, 0, 0, 0, 0, 0, 0, 0, 0, 0, 0, 0, 0, 0, 0, 0, 0, 0, 0, 0, 0, 0, 0, 0, 0, 0, 0, 0, 0, 0, 0, 0, 0, 0, 0, 0, 0, 0, 0, 0, 0, 0, 0, 0, 0, 0, 0, 0, 0, 0, 0, 0, 0, 0, 0, 0, 0, 0, 0, 0, 0, 0, 0, 0, 0, 0, 0, 0, 0, 0, 0, 0, 0, 0, 0, 0, 0, 0, 0, 0, 0, 0, 0, 0, 0, 0, 0, 0, 0, 0, 1, 0, 0, 0, 0, 0, 0, 0, 0, 0, 0, 0, 1, 0, 0, 0, 0, 0, 0, 0, 0, 0, 0, 0, 0, 0, 0, 0, 0, 0, 0, 0, 0, 0, 0, 0, 0, 0, 0, 0, 0, 0, 0, 0, 0, 0, 0, 0, 0, 0, 0, 0, 0, 0, 0, 0, 0, 0, 0, 0, 0, 0, 0, 0, 0, 0, 0, 0, 0, 0, 0, 0, 0, 0, 0, 0, 0, 0, 0, 0, 0, 0, 0, 0, 0, 0, 0, 2, 0, 0, 0, 0, 0, 0, 0, 0, 5, 5, 5, 5, 5, 5, 5, 5, 5, 5, 5, 5, 5, 5, 5, 5, 5, 5, 5, 5, 5, 5, 5, 5, 5, 5, 5, 5, 5, 5, 5, 5, 5, 5, 5, 5, 5, 5, 5, 5, 5, 5, 5, 5, 5, 5, 5, 5, 5, 5, 5, 5, 5, 5, 5, 5, 5, 5, 5, 5, 5, 5, 5, 5, 5, 5, 4, 5, 5, 5, 5, 5, 5, 5, 5, 5, 5, 5, 5, 5, 5, 5, 5, 5, 5, 5, 5, 5, 5, 5, 5, 5, 5, 5, 5, 5, 5, 5, 5, 5, 5, 5, 5, 5, 5, 5, 5, 5, 5, 5, 5, 5, 5, 5, 5, 5, 5, 5, 5, 5, 5, 5, 5, 5, 5, 5, 5, 5, 5, 5, 4, 4, 4, 4, 4, 4, 4, 4, 4, 4, 4, 4, 4, 4, 4, 4, 4, 4, 4, 4, 4, 4, 4, 4, 4, 4, 4, 4, 4, 4, 4, 4, 5, 5, 5, 5, 5, 5, 5, 5, 5, 5, 5, 5, 5, 5, 5, 5, 5, 5, 5, 5, 5, 5, 5, 5, 5, 5, 5, 5, 5, 5, 5, 5, 5, 5, 5, 5, 5, 5, 5, 5, 5, 5, 5, 5, 5, 5, 5, 5, 5, 5, 5, 5, 5, 5, 5, 5, 5, 5, 5, 5, 5, 5, 5, 5, 5, 5, 4, 5, 5, 5, 5, 5, 5, 5, 5, 5, 5, 5, 5, 5, 5, 5, 5, 5, 5, 5, 5, 5, 5, 5, 5, 5, 5, 5, 5, 5, 5, 5, 5, 5, 5, 5, 5, 5, 5, 5, 5, 5, 5, 5, 5, 5, 5, 5, 5, 5, 5, 5, 5, 5, 5, 5, 5, 5, 5, 5, 5, 5, 5, 5, 4, 4, 4, 4, 4, 4, 4, 4, 4, 4, 4, 4, 4, 4, 4, 4, 4, 4, 4, 4, 4, 4, 4, 4, 4, 4, 4, 4, 4, 4, 4, 4, 4, 4, 4, 4, 4, 4, 4, 4, 4, 4, 4, 4, 4, 4, 4, 4, 4, 4, 4, 4, 4, 4, 4, 4, 4, 4, 4, 4, 4, 4, 4, 4])
_uv = me_cube_001.uv_layers.new(name='UVMap')
_uv.uv.foreach_set('vector', [0.5174, 0.0, 0.625, 0.0, 0.625, 0.25, 0.5174, 0.25, 0.5174, 0.25, 0.625, 0.25, 0.625, 0.5, 0.5174, 0.5, 0.5174, 0.5, 0.625, 0.5, 0.625, 0.75, 0.5174, 0.75, 0.5137, 0.7766, 0.5984, 0.7766, 0.5984, 0.9734, 0.5137, 0.9734, 0.125, 0.5, 0.375, 0.5, 0.375, 0.75, 0.125, 0.75, 0.625, 0.5, 0.875, 0.5, 0.875, 0.75, 0.625, 0.75, 0.375, 0.2422, 0.625, 0.2422, 0.625, 0.25, 0.375, 0.25, 0.375, 0.4934, 0.625, 0.4934, 0.625, 0.5, 0.375, 0.5, 0.375, 0.7283, 0.625, 0.7283, 0.625, 0.75, 0.375, 0.75, 0.375, 0.9943, 0.625, 0.9943, 0.625, 1.0, 0.375, 1.0, 0.3684, 0.7283, 0.375, 0.7283, 0.375, 0.75, 0.3684, 0.75, 0.8693, 0.7283, 0.875, 0.7283, 0.875, 0.75, 0.8693, 0.75, 0.6316, 0.7283, 0.6875, 0.7283, 0.6875, 0.75, 0.6316, 0.75, 0.7314, 0.7283, 0.75, 0.7283, 0.75, 0.75, 0.7314, 0.75, 0.7878, 0.7283, 0.8125, 0.7283, 0.8125, 0.75, 0.7878, 0.75, 0.1307, 0.7283, 0.1875, 0.7283, 0.1875, 0.75, 0.1307, 0.75, 0.2201, 0.7283, 0.25, 0.7283, 0.25, 0.75, 0.2201, 0.75, 0.2686, 0.7283, 0.3125, 0.7283, 0.3125, 0.75, 0.2686, 0.75, 0.375, 0.7566, 0.625, 0.7566, 0.625, 0.8125, 0.375, 0.8125, 0.375, 0.8564, 0.625, 0.8564, 0.625, 0.875, 0.375, 0.875, 0.375, 0.9128, 0.625, 0.9128, 0.625, 0.9375, 0.375, 0.9375, 0.375, 0.2557, 0.625, 0.2557, 0.625, 0.3125, 0.375, 0.3125, 0.375, 0.3451, 0.625, 0.3451, 0.625, 0.375, 0.375, 0.375, 0.375, 0.3936, 0.625, 0.3936, 0.625, 0.4375, 0.375, 0.4375, 0.2686, 0.5754, 0.3125, 0.5754, 0.3125, 0.6489, 0.2686, 0.6489, 0.2201, 0.5754, 0.25, 0.5754, 0.25, 0.6489, 0.2201, 0.6489, 0.1307, 0.5754, 0.1875, 0.5754, 0.1875, 0.6489, 0.1307, 0.6489, 0.7799, 0.7283, 0.75, 0.7283, 0.75, 0.7283, 0.7799, 0.7283, 0.6316, 0.5154, 0.6316, 0.5078, 0.6316, 0.5078, 0.6316, 0.5154, 0.7314, 0.5078, 0.75, 0.5078, 0.75, 0.5078, 0.7314, 0.5078, 0.8693, 0.5754, 0.875, 0.5754, 0.875, 0.6489, 0.8693, 0.6489, 0.3684, 0.5754, 0.375, 0.5754, 0.375, 0.6489, 0.3684, 0.6489, 0.375, 0.5754, 0.625, 0.5754, 0.625, 0.6489, 0.375, 0.6489, 0.375, 0.1011, 0.625, 0.1011, 0.625, 0.1011, 0.375, 0.1011, 0.375, 0.0, 0.625, 0.0, 0.625, 0.02172, 0.375, 0.02172, 0.2686, 0.7142, 0.3125, 0.7142, 0.3125, 0.7283, 0.2686, 0.7283, 0.2201, 0.7142, 0.25, 0.7142, 0.25, 0.7283, 0.2201, 0.7283, 0.1307, 0.7142, 0.1875, 0.7142, 0.1875, 0.7283, 0.1307, 0.7283, 0.8693, 0.5754, 0.8693, 0.6489, 0.8693, 0.6489, 0.8693, 0.5754, 0.8693, 0.6489, 0.8125, 0.6489, 0.8125, 0.6489, 0.8693, 0.6489, 0.6316, 0.7142, 0.6875, 0.7142, 0.6875, 0.7283, 0.6316, 0.7283, 0.8693, 0.7142, 0.875, 0.7142, 0.875, 0.7283, 0.8693, 0.7283, 0.3684, 0.7142, 0.375, 0.7142, 0.375, 0.7283, 0.3684, 0.7283, 0.375, 0.7142, 0.625, 0.7142, 0.625, 0.7283, 0.375, 0.7283, 0.375, 0.5, 0.625, 0.5, 0.625, 0.5078, 0.375, 0.5078, 0.3684, 0.5, 0.375, 0.5, 0.375, 0.5078, 0.3684, 0.5078, 0.8693, 0.5, 0.875, 0.5, 0.875, 0.5078, 0.8693, 0.5078, 0.6316, 0.5, 0.6875, 0.5, 0.6875, 0.5078, 0.6316, 0.5078, 0.7314, 0.5, 0.75, 0.5, 0.75, 0.5078, 0.7314, 0.5078, 0.7878, 0.5, 0.8125, 0.5, 0.8125, 0.5078, 0.7878, 0.5078, 0.1307, 0.5, 0.1875, 0.5, 0.1875, 0.5078, 0.1307, 0.5078, 0.2201, 0.5, 0.25, 0.5, 0.25, 0.5078, 0.2201, 0.5078, 0.2686, 0.5, 0.3125, 0.5, 0.3125, 0.5078, 0.2686, 0.5078, 0.375, 0.2346, 0.625, 0.2346, 0.625, 0.2422, 0.375, 0.2422, 0.125, 0.5, 0.1307, 0.5, 0.1307, 0.5078, 0.125, 0.5078, 0.8125, 0.5, 0.8693, 0.5, 0.8693, 0.5078, 0.8125, 0.5078, 0.8125, 0.7142, 0.8693, 0.7142, 0.8693, 0.7283, 0.8125, 0.7283, 0.125, 0.7142, 0.1307, 0.7142, 0.1307, 0.7283, 0.125, 0.7283, 0.6875, 0.6489, 0.6316, 0.6489, 0.6316, 0.6489, 0.6875, 0.6489, 0.125, 0.5754, 0.1307, 0.5754, 0.1307, 0.6489, 0.125, 0.6489, 0.375, 0.25, 0.625, 0.25, 0.625, 0.2557, 0.375, 0.2557, 0.125, 0.7283, 0.1307, 0.7283, 0.1307, 0.75, 0.125, 0.75, 0.8125, 0.7283, 0.8693, 0.7283, 0.8693, 0.75, 0.8125, 0.75, 0.375, 0.9375, 0.625, 0.9375, 0.625, 0.9943, 0.375, 0.9943, 0.625, 0.5, 0.6316, 0.5, 0.6316, 0.5078, 0.625, 0.5078, 0.3125, 0.5, 0.3684, 0.5, 0.3684, 0.5078, 0.3125, 0.5078, 0.3125, 0.7142, 0.3684, 0.7142, 0.3684, 0.7283, 0.3125, 0.7283, 0.625, 0.7142, 0.6316, 0.7142, 0.6316, 0.7283, 0.625, 0.7283, 0.3125, 0.5754, 0.3684, 0.5754, 0.3684, 0.6489, 0.3125, 0.6489, 0.625, 0.5754, 0.6316, 0.5754, 0.6316, 0.6489, 0.625, 0.6489, 0.375, 0.75, 0.625, 0.75, 0.625, 0.7566, 0.375, 0.7566, 0.625, 0.7283, 0.6316, 0.7283, 0.6316, 0.75, 0.625, 0.75, 0.3125, 0.7283, 0.3684, 0.7283, 0.3684, 0.75, 0.3125, 0.75, 0.375, 0.4375, 0.625, 0.4375, 0.625, 0.4934, 0.375, 0.4934, 0.7692, 0.5812, 0.6423, 0.5764, 0.6423, 0.5259, 0.6875, 0.5259, 0.7314, 0.5259, 0.75, 0.5259, 0.7692, 0.5259, 0.7878, 0.7142, 0.8125, 0.7142, 0.8125, 0.7283, 0.7878, 0.7283, 0.7314, 0.7142, 0.75, 0.7142, 0.75, 0.7283, 0.7314, 0.7283, 0.8125, 0.7142, 0.8125, 0.7283, 0.8125, 0.7283, 0.8125, 0.7142, 0.6316, 0.5078, 0.6875, 0.5078, 0.6875, 0.5078, 0.6316, 0.5078, 0.7878, 0.5078, 0.8125, 0.5078, 0.8125, 0.5078, 0.7878, 0.5078, 0.8125, 0.5078, 0.8693, 0.5078, 0.8693, 0.5078, 0.8125, 0.5078, 0.7314, 0.7283, 0.6875, 0.7283, 0.6875, 0.7283, 0.7314, 0.7283, 0.6875, 0.6489, 0.6875, 0.6489, 0.6875, 0.6489, 0.6875, 0.6489, 0.5137, 0.9734, 0.5984, 0.9734, 0.625, 1.0, 0.5174, 1.0, 0.5137, 0.7766, 0.4016, 0.7766, 0.375, 0.75, 0.5174, 0.75, 0.4016, 0.7766, 0.4016, 0.9734, 0.375, 1.0, 0.375, 0.75, 0.5984, 0.9734, 0.5984, 0.7766, 0.625, 0.75, 0.625, 1.0, 0.5984, 0.7766, 0.5137, 0.7766, 0.5174, 0.75, 0.625, 0.75, 0.4016, 0.9734, 0.5137, 0.9734, 0.5174, 1.0, 0.375, 1.0, 0.4016, 0.7766, 0.5137, 0.7766, 0.5137, 0.9734, 0.4016, 0.9734, 0.375, 0.5, 0.5174, 0.5, 0.5174, 0.75, 0.375, 0.75, 0.375, 0.25, 0.5174, 0.25, 0.5174, 0.5, 0.375, 0.5, 0.375, 0.0, 0.5174, 0.0, 0.5174, 0.25, 0.375, 0.25, 0.7799, 0.5078, 0.7878, 0.5078, 0.7878, 0.5078, 0.7799, 0.5078, 0.7799, 0.7142, 0.7878, 0.7142, 0.7878, 0.7283, 0.7799, 0.7283, 0.7878, 0.5754, 0.7878, 0.6489, 0.7878, 0.6489, 0.7878, 0.5754, 0.1875, 0.5, 0.2122, 0.5, 0.2122, 0.5078, 0.1875, 0.5078, 0.7799, 0.5, 0.7878, 0.5, 0.7878, 0.5078, 0.7799, 0.5078, 0.1875, 0.7142, 0.2122, 0.7142, 0.2122, 0.7283, 0.1875, 0.7283, 0.8125, 0.7283, 0.7878, 0.7283, 0.7878, 0.7283, 0.8125, 0.7283, 0.1875, 0.5754, 0.2122, 0.5754, 0.2122, 0.6489, 0.1875, 0.6489, 0.375, 0.3125, 0.625, 0.3125, 0.625, 0.3372, 0.375, 0.3372, 0.375, 0.9049, 0.625, 0.9049, 0.625, 0.9128, 0.375, 0.9128, 0.1875, 0.7283, 0.2122, 0.7283, 0.2122, 0.75, 0.1875, 0.75, 0.7799, 0.7283, 0.7878, 0.7283, 0.7878, 0.75, 0.7799, 0.75, 0.75, 0.7283, 0.7799, 0.7283, 0.7799, 0.75, 0.75, 0.75, 0.375, 0.875, 0.625, 0.875, 0.625, 0.9049, 0.375, 0.9049, 0.75, 0.5, 0.7799, 0.5, 0.7799, 0.5078, 0.75, 0.5078, 0.75, 0.7142, 0.7799, 0.7142, 0.7799, 0.7283, 0.75, 0.7283, 0.75, 0.5078, 0.7799, 0.5078, 0.7799, 0.5078, 0.75, 0.5078, 0.2122, 0.5, 0.2201, 0.5, 0.2201, 0.5078, 0.2122, 0.5078, 0.2122, 0.7142, 0.2201, 0.7142, 0.2201, 0.7283, 0.2122, 0.7283, 0.7878, 0.7283, 0.7799, 0.7283, 0.7799, 0.7283, 0.7878, 0.7283, 0.2122, 0.5754, 0.2201, 0.5754, 0.2201, 0.6489, 0.2122, 0.6489, 0.375, 0.3372, 0.625, 0.3372, 0.625, 0.3451, 0.375, 0.3451, 0.2122, 0.7283, 0.2201, 0.7283, 0.2201, 0.75, 0.2122, 0.75, 0.2122, 0.703, 0.2201, 0.703, 0.2201, 0.7142, 0.2122, 0.7142, 0.6316, 0.5754, 0.6316, 0.5154, 0.6316, 0.5154, 0.6316, 0.5754, 0.1875, 0.703, 0.2122, 0.703, 0.2122, 0.7142, 0.1875, 0.7142, 0.7878, 0.7142, 0.7799, 0.7142, 0.7799, 0.7142, 0.7878, 0.7142, 0.6875, 0.7283, 0.6875, 0.7142, 0.6875, 0.7142, 0.6875, 0.7283, 0.8125, 0.703, 0.8125, 0.7142, 0.8125, 0.7142, 0.8125, 0.703, 0.7878, 0.703, 0.7878, 0.7142, 0.7878, 0.7142, 0.7878, 0.703, 0.7878, 0.703, 0.8125, 0.703, 0.8125, 0.7142, 0.7878, 0.7142, 0.625, 0.703, 0.6316, 0.703, 0.6316, 0.7142, 0.625, 0.7142, 0.3125, 0.703, 0.3684, 0.703, 0.3684, 0.7142, 0.3125, 0.7142, 0.125, 0.703, 0.1307, 0.703, 0.1307, 0.7142, 0.125, 0.7142, 0.8125, 0.703, 0.8693, 0.703, 0.8693, 0.7142, 0.8125, 0.7142, 0.375, 0.703, 0.625, 0.703, 0.625, 0.7142, 0.375, 0.7142, 0.3684, 0.703, 0.375, 0.703, 0.375, 0.7142, 0.3684, 0.7142, 0.8693, 0.703, 0.875, 0.703, 0.875, 0.7142, 0.8693, 0.7142, 0.6316, 0.703, 0.6875, 0.703, 0.6875, 0.7142, 0.6316, 0.7142, 0.1307, 0.703, 0.1875, 0.703, 0.1875, 0.7142, 0.1307, 0.7142, 0.2201, 0.703, 0.25, 0.703, 0.25, 0.7142, 0.2201, 0.7142, 0.2686, 0.703, 0.3125, 0.703, 0.3125, 0.7142, 0.2686, 0.7142, 0.375, 0.02172, 0.625, 0.02172, 0.625, 0.03579, 0.375, 0.03579, 0.2686, 0.6786, 0.3125, 0.6786, 0.3125, 0.703, 0.2686, 0.703, 0.2201, 0.6786, 0.25, 0.6786, 0.25, 0.703, 0.2201, 0.703, 0.1307, 0.6786, 0.1875, 0.6786, 0.1875, 0.703, 0.1307, 0.703, 0.6316, 0.6786, 0.6875, 0.6786, 0.6875, 0.703, 0.6316, 0.703, 0.8693, 0.6786, 0.875, 0.6786, 0.875, 0.703, 0.8693, 0.703, 0.3684, 0.6786, 0.375, 0.6786, 0.375, 0.703, 0.3684, 0.703, 0.375, 0.6786, 0.625, 0.6786, 0.625, 0.703, 0.375, 0.703, 0.8125, 0.6786, 0.8693, 0.6786, 0.8693, 0.703, 0.8125, 0.703, 0.125, 0.6786, 0.1307, 0.6786, 0.1307, 0.703, 0.125, 0.703, 0.3125, 0.6786, 0.3684, 0.6786, 0.3684, 0.703, 0.3125, 0.703, 0.625, 0.6786, 0.6316, 0.6786, 0.6316, 0.703, 0.625, 0.703, 0.7878, 0.6786, 0.8125, 0.6786, 0.8125, 0.703, 0.7878, 0.703, 0.8125, 0.6786, 0.8125, 0.703, 0.8125, 0.703, 0.8125, 0.6786, 0.7314, 0.7142, 0.6875, 0.7142, 0.6875, 0.7142, 0.7314, 0.7142, 0.1875, 0.6786, 0.2122, 0.6786, 0.2122, 0.703, 0.1875, 0.703, 0.2122, 0.6786, 0.2201, 0.6786, 0.2201, 0.703, 0.2122, 0.703, 0.375, 0.03579, 0.625, 0.03579, 0.625, 0.04704, 0.375, 0.04704, 0.2122, 0.5078, 0.2201, 0.5078, 0.2201, 0.5154, 0.2122, 0.5154, 0.75, 0.5078, 0.7799, 0.5078, 0.7799, 0.5154, 0.75, 0.5154, 0.1875, 0.5078, 0.2122, 0.5078, 0.2122, 0.5154, 0.1875, 0.5154, 0.7799, 0.5078, 0.7878, 0.5078, 0.7878, 0.5154, 0.7799, 0.5154, 0.8125, 0.5078, 0.8693, 0.5078, 0.8693, 0.5154, 0.8125, 0.5154, 0.6316, 0.5078, 0.6875, 0.5078, 0.6875, 0.5154, 0.6316, 0.5154, 0.7314, 0.5078, 0.75, 0.5078, 0.75, 0.5154, 0.7314, 0.5154, 0.7878, 0.5078, 0.8125, 0.5078, 0.8125, 0.5154, 0.7878, 0.5154, 0.625, 0.5078, 0.6316, 0.5078, 0.6316, 0.5154, 0.625, 0.5154, 0.3125, 0.5078, 0.3684, 0.5078, 0.3684, 0.5154, 0.3125, 0.5154, 0.125, 0.5078, 0.1307, 0.5078, 0.1307, 0.5154, 0.125, 0.5154, 0.375, 0.1746, 0.625, 0.1746, 0.625, 0.2346, 0.375, 0.2346, 0.8693, 0.5078, 0.8693, 0.5154, 0.8693, 0.5154, 0.8693, 0.5078, 0.375, 0.5078, 0.625, 0.5078, 0.625, 0.5154, 0.375, 0.5154, 0.3684, 0.5078, 0.375, 0.5078, 0.375, 0.5154, 0.3684, 0.5154, 0.8693, 0.5078, 0.875, 0.5078, 0.875, 0.5154, 0.8693, 0.5154, 0.6316, 0.5754, 0.6316, 0.5154, 0.6316, 0.5154, 0.6316, 0.5754, 0.1307, 0.5078, 0.1875, 0.5078, 0.1875, 0.5154, 0.1307, 0.5154, 0.2201, 0.5078, 0.25, 0.5078, 0.25, 0.5154, 0.2201, 0.5154, 0.2686, 0.5078, 0.3125, 0.5078, 0.3125, 0.5154, 0.2686, 0.5154, 0.7799, 0.5754, 0.7878, 0.5754, 0.7878, 0.6489, 0.7799, 0.6489, 0.75, 0.703, 0.7799, 0.703, 0.7799, 0.7142, 0.75, 0.7142, 0.7799, 0.703, 0.7878, 0.703, 0.7878, 0.7142, 0.7799, 0.7142, 0.7314, 0.703, 0.75, 0.703, 0.75, 0.7142, 0.7314, 0.7142, 0.7799, 0.6786, 0.7878, 0.6786, 0.7878, 0.703, 0.7799, 0.703, 0.7799, 0.6489, 0.7799, 0.6489, 0.7799, 0.6489, 0.7799, 0.6489, 0.7314, 0.703, 0.75, 0.703, 0.75, 0.703, 0.7314, 0.703, 0.7799, 0.7142, 0.75, 0.7142, 0.75, 0.7142, 0.7799, 0.7142, 0.7799, 0.5154, 0.7878, 0.5154, 0.7878, 0.5154, 0.7799, 0.5154, 0.75, 0.703, 0.7799, 0.703, 0.7799, 0.703, 0.75, 0.703, 0.7799, 0.5754, 0.7799, 0.5154, 0.7799, 0.5154, 0.7799, 0.5754, 0.7878, 0.6786, 0.7878, 0.703, 0.7878, 0.703, 0.7878, 0.6786, 0.8693, 0.5078, 0.8693, 0.5154, 0.8693, 0.5154, 0.8693, 0.5078, 0.6875, 0.7142, 0.6875, 0.703, 0.6875, 0.703, 0.6875, 0.7142, 0.8125, 0.6786, 0.8125, 0.703, 0.8125, 0.703, 0.8125, 0.6786, 0.8125, 0.703, 0.8125, 0.7142, 0.8125, 0.7142, 0.8125, 0.703, 0.6875, 0.7283, 0.6875, 0.7142, 0.6875, 0.7142, 0.6875, 0.7283, 0.7878, 0.7283, 0.7799, 0.7283, 0.7799, 0.7283, 0.7878, 0.7283, 0.75, 0.5078, 0.7799, 0.5078, 0.7799, 0.5078, 0.75, 0.5078, 0.8125, 0.7283, 0.7878, 0.7283, 0.7878, 0.7283, 0.8125, 0.7283, 0.7799, 0.5078, 0.7878, 0.5078, 0.7878, 0.5078, 0.7799, 0.5078, 0.6875, 0.6489, 0.6875, 0.6489, 0.6875, 0.6489, 0.6875, 0.6489, 0.7314, 0.7283, 0.6875, 0.7283, 0.6875, 0.7283, 0.7314, 0.7283, 0.8125, 0.5078, 0.8693, 0.5078, 0.8693, 0.5078, 0.8125, 0.5078, 0.7878, 0.5078, 0.8125, 0.5078, 0.8125, 0.5078, 0.7878, 0.5078, 0.6316, 0.5078, 0.6875, 0.5078, 0.6875, 0.5078, 0.6316, 0.5078, 0.8125, 0.7142, 0.8125, 0.7283, 0.8125, 0.7283, 0.8125, 0.7142, 0.6875, 0.6489, 0.6316, 0.6489, 0.6316, 0.6489, 0.6875, 0.6489, 0.8693, 0.6489, 0.8125, 0.6489, 0.8125, 0.6489, 0.8693, 0.6489, 0.8693, 0.5754, 0.8693, 0.6489, 0.8693, 0.6489, 0.8693, 0.5754, 0.7314, 0.5078, 0.75, 0.5078, 0.75, 0.5078, 0.7314, 0.5078, 0.6316, 0.5154, 0.6316, 0.5078, 0.6316, 0.5078, 0.6316, 0.5154, 0.7799, 0.7283, 0.75, 0.7283, 0.75, 0.7283, 0.7799, 0.7283, 0.7799, 0.6786, 0.7799, 0.703, 0.7692, 0.6924, 0.7692, 0.6728, 0.7799, 0.703, 0.75, 0.703, 0.75, 0.6924, 0.7692, 0.6924, 0.7314, 0.703, 0.6875, 0.703, 0.6982, 0.6924, 0.7346, 0.6924, 0.6875, 0.6489, 0.6875, 0.6489, 0.6982, 0.6384, 0.6982, 0.6384, 0.6875, 0.6489, 0.6316, 0.6489, 0.6423, 0.6384, 0.6982, 0.6384, 0.6316, 0.5754, 0.6316, 0.5154, 0.6423, 0.5259, 0.6423, 0.5764, 0.6316, 0.5154, 0.6875, 0.5154, 0.6875, 0.5259, 0.6423, 0.5259, 0.7314, 0.5154, 0.75, 0.5154, 0.75, 0.5259, 0.7314, 0.5259, 0.75, 0.5154, 0.7799, 0.5154, 0.7692, 0.5259, 0.75, 0.5259, 0.7799, 0.5754, 0.7799, 0.6489, 0.7692, 0.6489, 0.7692, 0.5812, 0.7799, 0.5154, 0.7799, 0.5754, 0.7692, 0.5812, 0.7692, 0.5259, 0.6316, 0.6489, 0.6316, 0.5754, 0.6423, 0.5764, 0.6423, 0.6384, 0.8693, 0.5154, 0.8693, 0.5754, 0.8693, 0.5754, 0.8693, 0.5154, 0.7799, 0.6489, 0.7799, 0.5754, 0.7799, 0.5754, 0.7799, 0.6489, 0.7799, 0.5154, 0.7878, 0.5154, 0.7878, 0.5754, 0.7799, 0.5754, 0.6316, 0.6489, 0.6316, 0.5754, 0.6316, 0.5754, 0.6316, 0.6489, 0.375, 0.1011, 0.625, 0.1011, 0.625, 0.1746, 0.375, 0.1746, 0.6316, 0.6489, 0.6316, 0.5754, 0.6316, 0.5754, 0.6316, 0.6489, 0.2122, 0.5154, 0.2201, 0.5154, 0.2201, 0.5754, 0.2122, 0.5754, 0.1875, 0.5154, 0.2122, 0.5154, 0.2122, 0.5754, 0.1875, 0.5754, 0.7878, 0.5154, 0.7878, 0.5754, 0.7878, 0.5754, 0.7878, 0.5154, 0.7967, 0.5242, 0.8125, 0.5242, 0.8604, 0.5242, 0.8604, 0.5754, 0.8604, 0.6401, 0.8125, 0.6401, 0.7967, 0.6401, 0.7967, 0.5754, 0.7692, 0.6728, 0.7692, 0.6924, 0.75, 0.6924, 0.7346, 0.6924, 0.6982, 0.6924, 0.6982, 0.6681, 0.7153, 0.6692, 0.625, 0.5154, 0.6316, 0.5154, 0.6316, 0.5754, 0.625, 0.5754, 0.3125, 0.5154, 0.3684, 0.5154, 0.3684, 0.5754, 0.3125, 0.5754, 0.125, 0.5154, 0.1307, 0.5154, 0.1307, 0.5754, 0.125, 0.5754, 0.8693, 0.5154, 0.8693, 0.5754, 0.8693, 0.5754, 0.8693, 0.5154, 0.375, 0.5154, 0.625, 0.5154, 0.625, 0.5754, 0.375, 0.5754, 0.3684, 0.5154, 0.375, 0.5154, 0.375, 0.5754, 0.3684, 0.5754, 0.8693, 0.5154, 0.875, 0.5154, 0.875, 0.5754, 0.8693, 0.5754, 0.1307, 0.5154, 0.1875, 0.5154, 0.1875, 0.5754, 0.1307, 0.5754, 0.2201, 0.5154, 0.25, 0.5154, 0.25, 0.5754, 0.2201, 0.5754, 0.2686, 0.5154, 0.3125, 0.5154, 0.3125, 0.5754, 0.2686, 0.5754, 0.7692, 0.6489, 0.7692, 0.6489, 0.7153, 0.6409, 0.6982, 0.6384, 0.6982, 0.6384, 0.6423, 0.6384, 0.6423, 0.5764, 0.7692, 0.5812, 0.6875, 0.6786, 0.6875, 0.6489, 0.6982, 0.6384, 0.6982, 0.6681, 0.7799, 0.6489, 0.7799, 0.6489, 0.7692, 0.6489, 0.7692, 0.6489, 0.6875, 0.6786, 0.6875, 0.6489, 0.6875, 0.6489, 0.6875, 0.6786, 0.8125, 0.6489, 0.8125, 0.6489, 0.8125, 0.6489, 0.8125, 0.6489, 0.7878, 0.6489, 0.7878, 0.6489, 0.7878, 0.6489, 0.7878, 0.6489, 0.7799, 0.6786, 0.7799, 0.6489, 0.7799, 0.6489, 0.7799, 0.6786, 0.7799, 0.6489, 0.7878, 0.6489, 0.7878, 0.6489, 0.7799, 0.6489, 0.2122, 0.6489, 0.2201, 0.6489, 0.2201, 0.6489, 0.2122, 0.6489, 0.1875, 0.6489, 0.2122, 0.6489, 0.2122, 0.6489, 0.1875, 0.6489, 0.8125, 0.6489, 0.8125, 0.6489, 0.8125, 0.6489, 0.8125, 0.6489, 0.7878, 0.6489, 0.8125, 0.6489, 0.8125, 0.6489, 0.7878, 0.6489, 0.625, 0.6489, 0.6316, 0.6489, 0.6316, 0.6489, 0.625, 0.6489, 0.3125, 0.6489, 0.3684, 0.6489, 0.3684, 0.6489, 0.3125, 0.6489, 0.125, 0.6489, 0.1307, 0.6489, 0.1307, 0.6489, 0.125, 0.6489, 0.8125, 0.6489, 0.8693, 0.6489, 0.8693, 0.6489, 0.8125, 0.6489, 0.375, 0.6489, 0.625, 0.6489, 0.625, 0.6489, 0.375, 0.6489, 0.3684, 0.6489, 0.375, 0.6489, 0.375, 0.6489, 0.3684, 0.6489, 0.8693, 0.6489, 0.875, 0.6489, 0.875, 0.6489, 0.8693, 0.6489, 0.6316, 0.6489, 0.6875, 0.6489, 0.6875, 0.6489, 0.6316, 0.6489, 0.1307, 0.6489, 0.1875, 0.6489, 0.1875, 0.6489, 0.1307, 0.6489, 0.2201, 0.6489, 0.25, 0.6489, 0.25, 0.6489, 0.2201, 0.6489, 0.2686, 0.6489, 0.3125, 0.6489, 0.3125, 0.6489, 0.2686, 0.6489, 0.6875, 0.6786, 0.6875, 0.6489, 0.6875, 0.6489, 0.6875, 0.6786, 0.375, 0.07138, 0.625, 0.07138, 0.625, 0.1011, 0.375, 0.1011, 0.375, 0.04704, 0.625, 0.04704, 0.625, 0.07138, 0.375, 0.07138, 0.6875, 0.703, 0.6875, 0.6786, 0.6875, 0.6786, 0.6875, 0.703, 0.7799, 0.703, 0.7799, 0.6786, 0.7799, 0.6786, 0.7799, 0.703, 0.6875, 0.703, 0.6875, 0.6786, 0.6875, 0.6786, 0.6875, 0.703, 0.6875, 0.703, 0.6875, 0.6786, 0.6982, 0.6681, 0.6982, 0.6924, 0.7153, 0.6409, 0.7153, 0.6692, 0.6982, 0.6681, 0.6982, 0.6384, 0.7799, 0.6489, 0.7799, 0.6786, 0.7692, 0.6728, 0.7692, 0.6489, 0.8125, 0.6489, 0.8125, 0.6786, 0.8125, 0.6786, 0.8125, 0.6489, 0.7878, 0.6489, 0.7878, 0.6786, 0.7878, 0.6786, 0.7878, 0.6489, 0.7799, 0.6489, 0.7878, 0.6489, 0.7878, 0.6786, 0.7799, 0.6786, 0.2122, 0.6489, 0.2201, 0.6489, 0.2201, 0.6786, 0.2122, 0.6786, 0.1875, 0.6489, 0.2122, 0.6489, 0.2122, 0.6786, 0.1875, 0.6786, 0.8125, 0.6489, 0.8125, 0.6786, 0.8125, 0.6786, 0.8125, 0.6489, 0.7878, 0.6489, 0.8125, 0.6489, 0.8125, 0.6786, 0.7878, 0.6786, 0.625, 0.6489, 0.6316, 0.6489, 0.6316, 0.6786, 0.625, 0.6786, 0.3125, 0.6489, 0.3684, 0.6489, 0.3684, 0.6786, 0.3125, 0.6786, 0.125, 0.6489, 0.1307, 0.6489, 0.1307, 0.6786, 0.125, 0.6786, 0.8125, 0.6489, 0.8693, 0.6489, 0.8693, 0.6786, 0.8125, 0.6786, 0.375, 0.6489, 0.625, 0.6489, 0.625, 0.6786, 0.375, 0.6786, 0.3684, 0.6489, 0.375, 0.6489, 0.375, 0.6786, 0.3684, 0.6786, 0.8693, 0.6489, 0.875, 0.6489, 0.875, 0.6786, 0.8693, 0.6786, 0.6316, 0.6489, 0.6875, 0.6489, 0.6875, 0.6786, 0.6316, 0.6786, 0.1307, 0.6489, 0.1875, 0.6489, 0.1875, 0.6786, 0.1307, 0.6786, 0.2201, 0.6489, 0.25, 0.6489, 0.25, 0.6786, 0.2201, 0.6786, 0.2686, 0.6489, 0.3125, 0.6489, 0.3125, 0.6786, 0.2686, 0.6786, 0.25, 0.6489, 0.2686, 0.6489, 0.2686, 0.6786, 0.25, 0.6786, 0.25, 0.6489, 0.2686, 0.6489, 0.2686, 0.6489, 0.25, 0.6489, 0.25, 0.5154, 0.2686, 0.5154, 0.2686, 0.5754, 0.25, 0.5754, 0.6875, 0.5154, 0.7314, 0.5154, 0.7314, 0.5259, 0.6875, 0.5259, 0.75, 0.703, 0.7314, 0.703, 0.7346, 0.6924, 0.75, 0.6924, 0.6875, 0.5078, 0.7314, 0.5078, 0.7314, 0.5078, 0.6875, 0.5078, 0.75, 0.7283, 0.7314, 0.7283, 0.7314, 0.7283, 0.75, 0.7283, 0.6875, 0.703, 0.7314, 0.703, 0.7314, 0.703, 0.6875, 0.703, 0.6875, 0.703, 0.7314, 0.703, 0.7314, 0.7142, 0.6875, 0.7142, 0.25, 0.5078, 0.2686, 0.5078, 0.2686, 0.5154, 0.25, 0.5154, 0.6875, 0.5078, 0.7314, 0.5078, 0.7314, 0.5154, 0.6875, 0.5154, 0.75, 0.7142, 0.7314, 0.7142, 0.7314, 0.7142, 0.75, 0.7142, 0.25, 0.6786, 0.2686, 0.6786, 0.2686, 0.703, 0.25, 0.703, 0.25, 0.703, 0.2686, 0.703, 0.2686, 0.7142, 0.25, 0.7142, 0.75, 0.7283, 0.7314, 0.7283, 0.7314, 0.7283, 0.75, 0.7283, 0.6875, 0.7142, 0.7314, 0.7142, 0.7314, 0.7283, 0.6875, 0.7283, 0.25, 0.5, 0.2686, 0.5, 0.2686, 0.5078, 0.25, 0.5078, 0.6875, 0.5, 0.7314, 0.5, 0.7314, 0.5078, 0.6875, 0.5078, 0.25, 0.7142, 0.2686, 0.7142, 0.2686, 0.7283, 0.25, 0.7283, 0.6875, 0.5078, 0.7314, 0.5078, 0.7314, 0.5078, 0.6875, 0.5078, 0.25, 0.5754, 0.2686, 0.5754, 0.2686, 0.6489, 0.25, 0.6489, 0.375, 0.375, 0.625, 0.375, 0.625, 0.3936, 0.375, 0.3936, 0.375, 0.8125, 0.625, 0.8125, 0.625, 0.8564, 0.375, 0.8564, 0.25, 0.7283, 0.2686, 0.7283, 0.2686, 0.75, 0.25, 0.75, 0.6875, 0.7283, 0.7314, 0.7283, 0.7314, 0.75, 0.6875, 0.75, 0.7692, 0.6489, 0.7692, 0.6728, 0.7153, 0.6692, 0.7153, 0.6409, 0.7878, 0.5154, 0.8125, 0.5154, 0.8125, 0.5242, 0.7967, 0.5242, 0.8125, 0.5154, 0.8693, 0.5154, 0.8604, 0.5242, 0.8125, 0.5242, 0.8693, 0.5154, 0.8693, 0.5754, 0.8604, 0.5754, 0.8604, 0.5242, 0.8693, 0.5754, 0.8693, 0.6489, 0.8604, 0.6401, 0.8604, 0.5754, 0.8693, 0.6489, 0.8125, 0.6489, 0.8125, 0.6401, 0.8604, 0.6401, 0.8125, 0.6489, 0.7878, 0.6489, 0.7967, 0.6401, 0.8125, 0.6401, 0.7878, 0.6489, 0.7878, 0.5754, 0.7967, 0.5754, 0.7967, 0.6401, 0.7878, 0.5754, 0.7878, 0.5154, 0.7967, 0.5242, 0.7967, 0.5754, 1.0, 0.5, 1.0, 1.0, 0.9688, 1.0, 0.9688, 0.5, 0.9688, 0.5, 0.9688, 1.0, 0.9375, 1.0, 0.9375, 0.5, 0.9375, 0.5, 0.9375, 1.0, 0.9062, 1.0, 0.9062, 0.5, 0.9062, 0.5, 0.9062, 1.0, 0.875, 1.0, 0.875, 0.5, 0.875, 0.5, 0.875, 1.0, 0.8438, 1.0, 0.8438, 0.5, 0.8438, 0.5, 0.8438, 1.0, 0.8125, 1.0, 0.8125, 0.5, 0.8125, 0.5, 0.8125, 1.0, 0.7812, 1.0, 0.7812, 0.5, 0.7812, 0.5, 0.7812, 1.0, 0.75, 1.0, 0.75, 0.5, 0.75, 0.5, 0.75, 1.0, 0.7188, 1.0, 0.7188, 0.5, 0.7188, 0.5, 0.7188, 1.0, 0.6875, 1.0, 0.6875, 0.5, 0.6875, 0.5, 0.6875, 1.0, 0.6562, 1.0, 0.6562, 0.5, 0.6562, 0.5, 0.6562, 1.0, 0.625, 1.0, 0.625, 0.5, 0.625, 0.5, 0.625, 1.0, 0.5938, 1.0, 0.5938, 0.5, 0.5938, 0.5, 0.5938, 1.0, 0.5625, 1.0, 0.5625, 0.5, 0.5625, 0.5, 0.5625, 1.0, 0.5312, 1.0, 0.5312, 0.5, 0.5312, 0.5, 0.5312, 1.0, 0.5, 1.0, 0.5, 0.5, 0.5, 0.5, 0.5, 1.0, 0.4688, 1.0, 0.4688, 0.5, 0.4688, 0.5, 0.4688, 1.0, 0.4375, 1.0, 0.4375, 0.5, 0.4375, 0.5, 0.4375, 1.0, 0.4062, 1.0, 0.4062, 0.5, 0.4062, 0.5, 0.4062, 1.0, 0.375, 1.0, 0.375, 0.5, 0.375, 0.5, 0.375, 1.0, 0.3438, 1.0, 0.3438, 0.5, 0.3438, 0.5, 0.3438, 1.0, 0.3125, 1.0, 0.3125, 0.5, 0.3125, 0.5, 0.3125, 1.0, 0.2812, 1.0, 0.2812, 0.5, 0.2812, 0.5, 0.2812, 1.0, 0.25, 1.0, 0.25, 0.5, 0.25, 0.5, 0.25, 1.0, 0.2188, 1.0, 0.2188, 0.5, 0.2188, 0.5, 0.2188, 1.0, 0.1875, 1.0, 0.1875, 0.5, 0.1875, 0.5, 0.1875, 1.0, 0.1562, 1.0, 0.1562, 0.5, 0.1562, 0.5, 0.1562, 1.0, 0.125, 1.0, 0.125, 0.5, 0.125, 0.5, 0.125, 1.0, 0.09375, 1.0, 0.09375, 0.5, 0.09375, 0.5, 0.09375, 1.0, 0.0625, 1.0, 0.0625, 0.5, 0.1131, 0.3869, 0.08896, 0.3576, 0.08896, 0.3576, 0.1131, 0.3869, 0.0625, 0.5, 0.0625, 1.0, 0.03125, 1.0, 0.03125, 0.5, 0.03125, 0.5, 0.03125, 1.0, 0.0, 1.0, 0.0, 0.5, 0.75, 0.49, 0.7968, 0.4854, 0.8418, 0.4717, 0.8833, 0.4496, 0.9197, 0.4197, 0.9496, 0.3833, 0.9717, 0.3418, 0.9854, 0.2968, 0.99, 0.25, 0.9854, 0.2032, 0.9717, 0.1582, 0.9496, 0.1167, 0.9197, 0.08029, 0.8833, 0.05045, 0.8418, 0.02827, 0.7968, 0.01461, 0.75, 0.01, 0.7032, 0.01461, 0.6582, 0.02827, 0.6167, 0.05045, 0.5803, 0.08029, 0.5504, 0.1167, 0.5283, 0.1582, 0.5146, 0.2032, 0.51, 0.25, 0.5146, 0.2968, 0.5283, 0.3418, 0.5504, 0.3833, 0.5803, 0.4197, 0.6167, 0.4496, 0.6582, 0.4717, 0.7032, 0.4854, 0.25, 0.4437, 0.2878, 0.44, 0.2968, 0.4854, 0.25, 0.49, 0.2878, 0.44, 0.3241, 0.4289, 0.3418, 0.4717, 0.2968, 0.4854, 0.3241, 0.4289, 0.3576, 0.411, 0.3833, 0.4496, 0.3418, 0.4717, 0.3576, 0.411, 0.3869, 0.3869, 0.4197, 0.4197, 0.3833, 0.4496, 0.3869, 0.3869, 0.411, 0.3576, 0.4496, 0.3833, 0.4197, 0.4197, 0.411, 0.3576, 0.4289, 0.3241, 0.4717, 0.3418, 0.4496, 0.3833, 0.4289, 0.3241, 0.44, 0.2878, 0.4854, 0.2968, 0.4717, 0.3418, 0.44, 0.2878, 0.4437, 0.25, 0.49, 0.25, 0.4854, 0.2968, 0.4437, 0.25, 0.44, 0.2122, 0.4854, 0.2032, 0.49, 0.25, 0.44, 0.2122, 0.4289, 0.1759, 0.4717, 0.1582, 0.4854, 0.2032, 0.4289, 0.1759, 0.411, 0.1424, 0.4496, 0.1167, 0.4717, 0.1582, 0.411, 0.1424, 0.3869, 0.1131, 0.4197, 0.08029, 0.4496, 0.1167, 0.3869, 0.1131, 0.3576, 0.08896, 0.3833, 0.05045, 0.4197, 0.08029, 0.3576, 0.08896, 0.3241, 0.07107, 0.3418, 0.02827, 0.3833, 0.05045, 0.3241, 0.07107, 0.2878, 0.06005, 0.2968, 0.01461, 0.3418, 0.02827, 0.2878, 0.06005, 0.25, 0.05632, 0.25, 0.01, 0.2968, 0.01461, 0.25, 0.05632, 0.2122, 0.06005, 0.2032, 0.01461, 0.25, 0.01, 0.2122, 0.06005, 0.1759, 0.07107, 0.1582, 0.02827, 0.2032, 0.01461, 0.1759, 0.07107, 0.1424, 0.08896, 0.1167, 0.05045, 0.1582, 0.02827, 0.1424, 0.08896, 0.1131, 0.1131, 0.08029, 0.08029, 0.1167, 0.05045, 0.1131, 0.1131, 0.08896, 0.1424, 0.05045, 0.1167, 0.08029, 0.08029, 0.08896, 0.1424, 0.07107, 0.1759, 0.02827, 0.1582, 0.05045, 0.1167, 0.07107, 0.1759, 0.06005, 0.2122, 0.01461, 0.2032, 0.02827, 0.1582, 0.06005, 0.2122, 0.05632, 0.25, 0.01, 0.25, 0.01461, 0.2032, 0.05632, 0.25, 0.06005, 0.2878, 0.01461, 0.2968, 0.01, 0.25, 0.06005, 0.2878, 0.07107, 0.3241, 0.02827, 0.3418, 0.01461, 0.2968, 0.07107, 0.3241, 0.08896, 0.3576, 0.05045, 0.3833, 0.02827, 0.3418, 0.08896, 0.3576, 0.1131, 0.3869, 0.08029, 0.4197, 0.05045, 0.3833, 0.1131, 0.3869, 0.1424, 0.411, 0.1167, 0.4496, 0.08029, 0.4197, 0.1424, 0.411, 0.1759, 0.4289, 0.1582, 0.4717, 0.1167, 0.4496, 0.1759, 0.4289, 0.2122, 0.44, 0.2032, 0.4854, 0.1582, 0.4717, 0.2122, 0.44, 0.25, 0.4437, 0.25, 0.49, 0.2032, 0.4854, 0.4002, 0.1878, 0.4095, 0.2183, 0.4095, 0.2183, 0.4002, 0.1878, 0.2878, 0.06005, 0.3241, 0.07107, 0.3241, 0.07107, 0.2878, 0.06005, 0.3241, 0.4289, 0.2878, 0.44, 0.2878, 0.44, 0.3241, 0.4289, 0.1424, 0.411, 0.1131, 0.3869, 0.1131, 0.3869, 0.1424, 0.411, 0.25, 0.05632, 0.2878, 0.06005, 0.2878, 0.06005, 0.25, 0.05632, 0.3576, 0.411, 0.3241, 0.4289, 0.3241, 0.4289, 0.3576, 0.411, 0.1759, 0.4289, 0.1424, 0.411, 0.1424, 0.411, 0.1759, 0.4289, 0.2122, 0.06005, 0.25, 0.05632, 0.25, 0.05632, 0.2122, 0.06005, 0.3869, 0.3869, 0.3576, 0.411, 0.3576, 0.411, 0.3869, 0.3869, 0.2122, 0.44, 0.1759, 0.4289, 0.1759, 0.4289, 0.2122, 0.44, 0.1759, 0.07107, 0.2122, 0.06005, 0.2122, 0.06005, 0.1759, 0.07107, 0.411, 0.3576, 0.3869, 0.3869, 0.3869, 0.3869, 0.411, 0.3576, 0.25, 0.4437, 0.2122, 0.44, 0.2122, 0.44, 0.25, 0.4437, 0.1424, 0.08896, 0.1759, 0.07107, 0.1759, 0.07107, 0.1424, 0.08896, 0.4289, 0.3241, 0.411, 0.3576, 0.411, 0.3576, 0.4289, 0.3241, 0.1131, 0.1131, 0.1424, 0.08896, 0.1424, 0.08896, 0.1131, 0.1131, 0.44, 0.2878, 0.4289, 0.3241, 0.4289, 0.3241, 0.44, 0.2878, 0.08896, 0.1424, 0.1131, 0.1131, 0.1131, 0.1131, 0.08896, 0.1424, 0.4437, 0.25, 0.44, 0.2878, 0.44, 0.2878, 0.4437, 0.25, 0.07107, 0.1759, 0.08896, 0.1424, 0.08896, 0.1424, 0.07107, 0.1759, 0.44, 0.2122, 0.4437, 0.25, 0.4437, 0.25, 0.44, 0.2122, 0.06005, 0.2122, 0.07107, 0.1759, 0.07107, 0.1759, 0.06005, 0.2122, 0.4289, 0.1759, 0.44, 0.2122, 0.44, 0.2122, 0.4289, 0.1759, 0.05632, 0.25, 0.06005, 0.2122, 0.06005, 0.2122, 0.05632, 0.25, 0.411, 0.1424, 0.4289, 0.1759, 0.4289, 0.1759, 0.411, 0.1424, 0.06005, 0.2878, 0.05632, 0.25, 0.05632, 0.25, 0.06005, 0.2878, 0.3869, 0.1131, 0.411, 0.1424, 0.411, 0.1424, 0.3869, 0.1131, 0.07107, 0.3241, 0.06005, 0.2878, 0.06005, 0.2878, 0.07107, 0.3241, 0.3576, 0.08896, 0.3869, 0.1131, 0.3869, 0.1131, 0.3576, 0.08896, 0.08896, 0.3576, 0.07107, 0.3241, 0.07107, 0.3241, 0.08896, 0.3576, 0.3241, 0.07107, 0.3576, 0.08896, 0.3576, 0.08896, 0.3241, 0.07107, 0.2878, 0.44, 0.25, 0.4437, 0.25, 0.4437, 0.2878, 0.44, 0.25, 0.4126, 0.2817, 0.4095, 0.2878, 0.44, 0.25, 0.4437, 0.2817, 0.4095, 0.3122, 0.4002, 0.3241, 0.4289, 0.2878, 0.44, 0.3122, 0.4002, 0.3403, 0.3852, 0.3576, 0.411, 0.3241, 0.4289, 0.3403, 0.3852, 0.365, 0.365, 0.3869, 0.3869, 0.3576, 0.411, 0.365, 0.365, 0.3852, 0.3403, 0.411, 0.3576, 0.3869, 0.3869, 0.3852, 0.3403, 0.4002, 0.3122, 0.4289, 0.3241, 0.411, 0.3576, 0.4002, 0.3122, 0.4095, 0.2817, 0.44, 0.2878, 0.4289, 0.3241, 0.4095, 0.2817, 0.4126, 0.25, 0.4437, 0.25, 0.44, 0.2878, 0.4126, 0.25, 0.4095, 0.2183, 0.44, 0.2122, 0.4437, 0.25, 0.4095, 0.2183, 0.4002, 0.1878, 0.4289, 0.1759, 0.44, 0.2122, 0.4002, 0.1878, 0.3852, 0.1597, 0.411, 0.1424, 0.4289, 0.1759, 0.3852, 0.1597, 0.365, 0.135, 0.3869, 0.1131, 0.411, 0.1424, 0.365, 0.135, 0.3403, 0.1148, 0.3576, 0.08896, 0.3869, 0.1131, 0.3403, 0.1148, 0.3122, 0.0998, 0.3241, 0.07107, 0.3576, 0.08896, 0.3122, 0.0998, 0.2817, 0.09054, 0.2878, 0.06005, 0.3241, 0.07107, 0.2817, 0.09054, 0.25, 0.08742, 0.25, 0.05632, 0.2878, 0.06005, 0.25, 0.08742, 0.2183, 0.09054, 0.2122, 0.06005, 0.25, 0.05632, 0.2183, 0.09054, 0.1878, 0.0998, 0.1759, 0.07107, 0.2122, 0.06005, 0.1878, 0.0998, 0.1597, 0.1148, 0.1424, 0.08896, 0.1759, 0.07107, 0.1597, 0.1148, 0.135, 0.135, 0.1131, 0.1131, 0.1424, 0.08896, 0.135, 0.135, 0.1148, 0.1597, 0.08896, 0.1424, 0.1131, 0.1131, 0.1148, 0.1597, 0.0998, 0.1878, 0.07107, 0.1759, 0.08896, 0.1424, 0.0998, 0.1878, 0.09054, 0.2183, 0.06005, 0.2122, 0.07107, 0.1759, 0.09054, 0.2183, 0.08742, 0.25, 0.05632, 0.25, 0.06005, 0.2122, 0.08742, 0.25, 0.09054, 0.2817, 0.06005, 0.2878, 0.05632, 0.25, 0.09054, 0.2817, 0.0998, 0.3122, 0.07107, 0.3241, 0.06005, 0.2878, 0.0998, 0.3122, 0.1148, 0.3403, 0.08896, 0.3576, 0.07107, 0.3241, 0.1148, 0.3403, 0.135, 0.365, 0.1131, 0.3869, 0.08896, 0.3576, 0.135, 0.365, 0.1597, 0.3852, 0.1424, 0.411, 0.1131, 0.3869, 0.1597, 0.3852, 0.1878, 0.4002, 0.1759, 0.4289, 0.1424, 0.411, 0.1878, 0.4002, 0.2183, 0.4095, 0.2122, 0.44, 0.1759, 0.4289, 0.2183, 0.4095, 0.25, 0.4126, 0.25, 0.4437, 0.2122, 0.44, 0.2817, 0.4095, 0.25, 0.4126, 0.2183, 0.4095, 0.1878, 0.4002, 0.1597, 0.3852, 0.135, 0.365, 0.1148, 0.3403, 0.0998, 0.3122, 0.09054, 0.2817, 0.08742, 0.25, 0.09054, 0.2183, 0.0998, 0.1878, 0.1148, 0.1597, 0.135, 0.135, 0.1597, 0.1148, 0.1878, 0.0998, 0.2183, 0.09054, 0.25, 0.08742, 0.2817, 0.09054, 0.3122, 0.0998, 0.3403, 0.1148, 0.365, 0.135, 0.3852, 0.1597, 0.4002, 0.1878, 0.4095, 0.2183, 0.4126, 0.25, 0.4095, 0.2817, 0.4002, 0.3122, 0.3852, 0.3403, 0.365, 0.365, 0.3403, 0.3852, 0.3122, 0.4002, 0.08742, 0.25, 0.09054, 0.2183, 0.09054, 0.2183, 0.08742, 0.25, 0.3852, 0.1597, 0.4002, 0.1878, 0.4002, 0.1878, 0.3852, 0.1597, 0.09054, 0.2817, 0.08742, 0.25, 0.08742, 0.25, 0.09054, 0.2817, 0.365, 0.135, 0.3852, 0.1597, 0.3852, 0.1597, 0.365, 0.135, 0.0998, 0.3122, 0.09054, 0.2817, 0.09054, 0.2817, 0.0998, 0.3122, 0.3403, 0.1148, 0.365, 0.135, 0.365, 0.135, 0.3403, 0.1148, 0.1148, 0.3403, 0.0998, 0.3122, 0.0998, 0.3122, 0.1148, 0.3403, 0.3122, 0.0998, 0.3403, 0.1148, 0.3403, 0.1148, 0.3122, 0.0998, 0.2817, 0.4095, 0.25, 0.4126, 0.25, 0.4126, 0.2817, 0.4095, 0.135, 0.365, 0.1148, 0.3403, 0.1148, 0.3403, 0.135, 0.365, 0.2817, 0.09054, 0.3122, 0.0998, 0.3122, 0.0998, 0.2817, 0.09054, 0.3122, 0.4002, 0.2817, 0.4095, 0.2817, 0.4095, 0.3122, 0.4002, 0.1597, 0.3852, 0.135, 0.365, 0.135, 0.365, 0.1597, 0.3852, 0.25, 0.08742, 0.2817, 0.09054, 0.2817, 0.09054, 0.25, 0.08742, 0.3403, 0.3852, 0.3122, 0.4002, 0.3122, 0.4002, 0.3403, 0.3852, 0.1878, 0.4002, 0.1597, 0.3852, 0.1597, 0.3852, 0.1878, 0.4002, 0.2183, 0.09054, 0.25, 0.08742, 0.25, 0.08742, 0.2183, 0.09054, 0.365, 0.365, 0.3403, 0.3852, 0.3403, 0.3852, 0.365, 0.365, 0.2183, 0.4095, 0.1878, 0.4002, 0.1878, 0.4002, 0.2183, 0.4095, 0.1878, 0.0998, 0.2183, 0.09054, 0.2183, 0.09054, 0.1878, 0.0998, 0.3852, 0.3403, 0.365, 0.365, 0.365, 0.365, 0.3852, 0.3403, 0.25, 0.4126, 0.2183, 0.4095, 0.2183, 0.4095, 0.25, 0.4126, 0.1597, 0.1148, 0.1878, 0.0998, 0.1878, 0.0998, 0.1597, 0.1148, 0.4002, 0.3122, 0.3852, 0.3403, 0.3852, 0.3403, 0.4002, 0.3122, 0.135, 0.135, 0.1597, 0.1148, 0.1597, 0.1148, 0.135, 0.135, 0.4095, 0.2817, 0.4002, 0.3122, 0.4002, 0.3122, 0.4095, 0.2817, 0.1148, 0.1597, 0.135, 0.135, 0.135, 0.135, 0.1148, 0.1597, 0.4126, 0.25, 0.4095, 0.2817, 0.4095, 0.2817, 0.4126, 0.25, 0.0998, 0.1878, 0.1148, 0.1597, 0.1148, 0.1597, 0.0998, 0.1878, 0.4095, 0.2183, 0.4126, 0.25, 0.4126, 0.25, 0.4095, 0.2183, 0.09054, 0.2183, 0.0998, 0.1878, 0.0998, 0.1878, 0.09054, 0.2183, 1.0, 0.5, 1.0, 1.0, 0.9688, 1.0, 0.9688, 0.5, 0.9688, 0.5, 0.9688, 1.0, 0.9375, 1.0, 0.9375, 0.5, 0.9375, 0.5, 0.9375, 1.0, 0.9062, 1.0, 0.9062, 0.5, 0.9062, 0.5, 0.9062, 1.0, 0.875, 1.0, 0.875, 0.5, 0.875, 0.5, 0.875, 1.0, 0.8438, 1.0, 0.8438, 0.5, 0.8438, 0.5, 0.8438, 1.0, 0.8125, 1.0, 0.8125, 0.5, 0.8125, 0.5, 0.8125, 1.0, 0.7812, 1.0, 0.7812, 0.5, 0.7812, 0.5, 0.7812, 1.0, 0.75, 1.0, 0.75, 0.5, 0.75, 0.5, 0.75, 1.0, 0.7188, 1.0, 0.7188, 0.5, 0.7188, 0.5, 0.7188, 1.0, 0.6875, 1.0, 0.6875, 0.5, 0.6875, 0.5, 0.6875, 1.0, 0.6562, 1.0, 0.6562, 0.5, 0.6562, 0.5, 0.6562, 1.0, 0.625, 1.0, 0.625, 0.5, 0.625, 0.5, 0.625, 1.0, 0.5938, 1.0, 0.5938, 0.5, 0.5938, 0.5, 0.5938, 1.0, 0.5625, 1.0, 0.5625, 0.5, 0.5625, 0.5, 0.5625, 1.0, 0.5312, 1.0, 0.5312, 0.5, 0.5312, 0.5, 0.5312, 1.0, 0.5, 1.0, 0.5, 0.5, 0.5, 0.5, 0.5, 1.0, 0.4688, 1.0, 0.4688, 0.5, 0.4688, 0.5, 0.4688, 1.0, 0.4375, 1.0, 0.4375, 0.5, 0.4375, 0.5, 0.4375, 1.0, 0.4062, 1.0, 0.4062, 0.5, 0.4062, 0.5, 0.4062, 1.0, 0.375, 1.0, 0.375, 0.5, 0.375, 0.5, 0.375, 1.0, 0.3438, 1.0, 0.3438, 0.5, 0.3438, 0.5, 0.3438, 1.0, 0.3125, 1.0, 0.3125, 0.5, 0.3125, 0.5, 0.3125, 1.0, 0.2812, 1.0, 0.2812, 0.5, 0.2812, 0.5, 0.2812, 1.0, 0.25, 1.0, 0.25, 0.5, 0.25, 0.5, 0.25, 1.0, 0.2188, 1.0, 0.2188, 0.5, 0.2188, 0.5, 0.2188, 1.0, 0.1875, 1.0, 0.1875, 0.5, 0.1875, 0.5, 0.1875, 1.0, 0.1562, 1.0, 0.1562, 0.5, 0.1562, 0.5, 0.1562, 1.0, 0.125, 1.0, 0.125, 0.5, 0.125, 0.5, 0.125, 1.0, 0.09375, 1.0, 0.09375, 0.5, 0.09375, 0.5, 0.09375, 1.0, 0.0625, 1.0, 0.0625, 0.5, 0.1131, 0.3869, 0.08896, 0.3576, 0.08896, 0.3576, 0.1131, 0.3869, 0.0625, 0.5, 0.0625, 1.0, 0.03125, 1.0, 0.03125, 0.5, 0.03125, 0.5, 0.03125, 1.0, 0.0, 1.0, 0.0, 0.5, 0.75, 0.49, 0.7968, 0.4854, 0.8418, 0.4717, 0.8833, 0.4496, 0.9197, 0.4197, 0.9496, 0.3833, 0.9717, 0.3418, 0.9854, 0.2968, 0.99, 0.25, 0.9854, 0.2032, 0.9717, 0.1582, 0.9496, 0.1167, 0.9197, 0.08029, 0.8833, 0.05045, 0.8418, 0.02827, 0.7968, 0.01461, 0.75, 0.01, 0.7032, 0.01461, 0.6582, 0.02827, 0.6167, 0.05045, 0.5803, 0.08029, 0.5504, 0.1167, 0.5283, 0.1582, 0.5146, 0.2032, 0.51, 0.25, 0.5146, 0.2968, 0.5283, 0.3418, 0.5504, 0.3833, 0.5803, 0.4197, 0.6167, 0.4496, 0.6582, 0.4717, 0.7032, 0.4854, 0.25, 0.4437, 0.2878, 0.44, 0.2968, 0.4854, 0.25, 0.49, 0.2878, 0.44, 0.3241, 0.4289, 0.3418, 0.4717, 0.2968, 0.4854, 0.3241, 0.4289, 0.3576, 0.411, 0.3833, 0.4496, 0.3418, 0.4717, 0.3576, 0.411, 0.3869, 0.3869, 0.4197, 0.4197, 0.3833, 0.4496, 0.3869, 0.3869, 0.411, 0.3576, 0.4496, 0.3833, 0.4197, 0.4197, 0.411, 0.3576, 0.4289, 0.3241, 0.4717, 0.3418, 0.4496, 0.3833, 0.4289, 0.3241, 0.44, 0.2878, 0.4854, 0.2968, 0.4717, 0.3418, 0.44, 0.2878, 0.4437, 0.25, 0.49, 0.25, 0.4854, 0.2968, 0.4437, 0.25, 0.44, 0.2122, 0.4854, 0.2032, 0.49, 0.25, 0.44, 0.2122, 0.4289, 0.1759, 0.4717, 0.1582, 0.4854, 0.2032, 0.4289, 0.1759, 0.411, 0.1424, 0.4496, 0.1167, 0.4717, 0.1582, 0.411, 0.1424, 0.3869, 0.1131, 0.4197, 0.08029, 0.4496, 0.1167, 0.3869, 0.1131, 0.3576, 0.08896, 0.3833, 0.05045, 0.4197, 0.08029, 0.3576, 0.08896, 0.3241, 0.07107, 0.3418, 0.02827, 0.3833, 0.05045, 0.3241, 0.07107, 0.2878, 0.06005, 0.2968, 0.01461, 0.3418, 0.02827, 0.2878, 0.06005, 0.25, 0.05632, 0.25, 0.01, 0.2968, 0.01461, 0.25, 0.05632, 0.2122, 0.06005, 0.2032, 0.01461, 0.25, 0.01, 0.2122, 0.06005, 0.1759, 0.07107, 0.1582, 0.02827, 0.2032, 0.01461, 0.1759, 0.07107, 0.1424, 0.08896, 0.1167, 0.05045, 0.1582, 0.02827, 0.1424, 0.08896, 0.1131, 0.1131, 0.08029, 0.08029, 0.1167, 0.05045, 0.1131, 0.1131, 0.08896, 0.1424, 0.05045, 0.1167, 0.08029, 0.08029, 0.08896, 0.1424, 0.07107, 0.1759, 0.02827, 0.1582, 0.05045, 0.1167, 0.07107, 0.1759, 0.06005, 0.2122, 0.01461, 0.2032, 0.02827, 0.1582, 0.06005, 0.2122, 0.05632, 0.25, 0.01, 0.25, 0.01461, 0.2032, 0.05632, 0.25, 0.06005, 0.2878, 0.01461, 0.2968, 0.01, 0.25, 0.06005, 0.2878, 0.07107, 0.3241, 0.02827, 0.3418, 0.01461, 0.2968, 0.07107, 0.3241, 0.08896, 0.3576, 0.05045, 0.3833, 0.02827, 0.3418, 0.08896, 0.3576, 0.1131, 0.3869, 0.08029, 0.4197, 0.05045, 0.3833, 0.1131, 0.3869, 0.1424, 0.411, 0.1167, 0.4496, 0.08029, 0.4197, 0.1424, 0.411, 0.1759, 0.4289, 0.1582, 0.4717, 0.1167, 0.4496, 0.1759, 0.4289, 0.2122, 0.44, 0.2032, 0.4854, 0.1582, 0.4717, 0.2122, 0.44, 0.25, 0.4437, 0.25, 0.49, 0.2032, 0.4854, 0.4002, 0.1878, 0.4095, 0.2183, 0.4095, 0.2183, 0.4002, 0.1878, 0.2878, 0.06005, 0.3241, 0.07107, 0.3241, 0.07107, 0.2878, 0.06005, 0.3241, 0.4289, 0.2878, 0.44, 0.2878, 0.44, 0.3241, 0.4289, 0.1424, 0.411, 0.1131, 0.3869, 0.1131, 0.3869, 0.1424, 0.411, 0.25, 0.05632, 0.2878, 0.06005, 0.2878, 0.06005, 0.25, 0.05632, 0.3576, 0.411, 0.3241, 0.4289, 0.3241, 0.4289, 0.3576, 0.411, 0.1759, 0.4289, 0.1424, 0.411, 0.1424, 0.411, 0.1759, 0.4289, 0.2122, 0.06005, 0.25, 0.05632, 0.25, 0.05632, 0.2122, 0.06005, 0.3869, 0.3869, 0.3576, 0.411, 0.3576, 0.411, 0.3869, 0.3869, 0.2122, 0.44, 0.1759, 0.4289, 0.1759, 0.4289, 0.2122, 0.44, 0.1759, 0.07107, 0.2122, 0.06005, 0.2122, 0.06005, 0.1759, 0.07107, 0.411, 0.3576, 0.3869, 0.3869, 0.3869, 0.3869, 0.411, 0.3576, 0.25, 0.4437, 0.2122, 0.44, 0.2122, 0.44, 0.25, 0.4437, 0.1424, 0.08896, 0.1759, 0.07107, 0.1759, 0.07107, 0.1424, 0.08896, 0.4289, 0.3241, 0.411, 0.3576, 0.411, 0.3576, 0.4289, 0.3241, 0.1131, 0.1131, 0.1424, 0.08896, 0.1424, 0.08896, 0.1131, 0.1131, 0.44, 0.2878, 0.4289, 0.3241, 0.4289, 0.3241, 0.44, 0.2878, 0.08896, 0.1424, 0.1131, 0.1131, 0.1131, 0.1131, 0.08896, 0.1424, 0.4437, 0.25, 0.44, 0.2878, 0.44, 0.2878, 0.4437, 0.25, 0.07107, 0.1759, 0.08896, 0.1424, 0.08896, 0.1424, 0.07107, 0.1759, 0.44, 0.2122, 0.4437, 0.25, 0.4437, 0.25, 0.44, 0.2122, 0.06005, 0.2122, 0.07107, 0.1759, 0.07107, 0.1759, 0.06005, 0.2122, 0.4289, 0.1759, 0.44, 0.2122, 0.44, 0.2122, 0.4289, 0.1759, 0.05632, 0.25, 0.06005, 0.2122, 0.06005, 0.2122, 0.05632, 0.25, 0.411, 0.1424, 0.4289, 0.1759, 0.4289, 0.1759, 0.411, 0.1424, 0.06005, 0.2878, 0.05632, 0.25, 0.05632, 0.25, 0.06005, 0.2878, 0.3869, 0.1131, 0.411, 0.1424, 0.411, 0.1424, 0.3869, 0.1131, 0.07107, 0.3241, 0.06005, 0.2878, 0.06005, 0.2878, 0.07107, 0.3241, 0.3576, 0.08896, 0.3869, 0.1131, 0.3869, 0.1131, 0.3576, 0.08896, 0.08896, 0.3576, 0.07107, 0.3241, 0.07107, 0.3241, 0.08896, 0.3576, 0.3241, 0.07107, 0.3576, 0.08896, 0.3576, 0.08896, 0.3241, 0.07107, 0.2878, 0.44, 0.25, 0.4437, 0.25, 0.4437, 0.2878, 0.44, 0.25, 0.4126, 0.2817, 0.4095, 0.2878, 0.44, 0.25, 0.4437, 0.2817, 0.4095, 0.3122, 0.4002, 0.3241, 0.4289, 0.2878, 0.44, 0.3122, 0.4002, 0.3403, 0.3852, 0.3576, 0.411, 0.3241, 0.4289, 0.3403, 0.3852, 0.365, 0.365, 0.3869, 0.3869, 0.3576, 0.411, 0.365, 0.365, 0.3852, 0.3403, 0.411, 0.3576, 0.3869, 0.3869, 0.3852, 0.3403, 0.4002, 0.3122, 0.4289, 0.3241, 0.411, 0.3576, 0.4002, 0.3122, 0.4095, 0.2817, 0.44, 0.2878, 0.4289, 0.3241, 0.4095, 0.2817, 0.4126, 0.25, 0.4437, 0.25, 0.44, 0.2878, 0.4126, 0.25, 0.4095, 0.2183, 0.44, 0.2122, 0.4437, 0.25, 0.4095, 0.2183, 0.4002, 0.1878, 0.4289, 0.1759, 0.44, 0.2122, 0.4002, 0.1878, 0.3852, 0.1597, 0.411, 0.1424, 0.4289, 0.1759, 0.3852, 0.1597, 0.365, 0.135, 0.3869, 0.1131, 0.411, 0.1424, 0.365, 0.135, 0.3403, 0.1148, 0.3576, 0.08896, 0.3869, 0.1131, 0.3403, 0.1148, 0.3122, 0.0998, 0.3241, 0.07107, 0.3576, 0.08896, 0.3122, 0.0998, 0.2817, 0.09054, 0.2878, 0.06005, 0.3241, 0.07107, 0.2817, 0.09054, 0.25, 0.08742, 0.25, 0.05632, 0.2878, 0.06005, 0.25, 0.08742, 0.2183, 0.09054, 0.2122, 0.06005, 0.25, 0.05632, 0.2183, 0.09054, 0.1878, 0.0998, 0.1759, 0.07107, 0.2122, 0.06005, 0.1878, 0.0998, 0.1597, 0.1148, 0.1424, 0.08896, 0.1759, 0.07107, 0.1597, 0.1148, 0.135, 0.135, 0.1131, 0.1131, 0.1424, 0.08896, 0.135, 0.135, 0.1148, 0.1597, 0.08896, 0.1424, 0.1131, 0.1131, 0.1148, 0.1597, 0.0998, 0.1878, 0.07107, 0.1759, 0.08896, 0.1424, 0.0998, 0.1878, 0.09054, 0.2183, 0.06005, 0.2122, 0.07107, 0.1759, 0.09054, 0.2183, 0.08742, 0.25, 0.05632, 0.25, 0.06005, 0.2122, 0.08742, 0.25, 0.09054, 0.2817, 0.06005, 0.2878, 0.05632, 0.25, 0.09054, 0.2817, 0.0998, 0.3122, 0.07107, 0.3241, 0.06005, 0.2878, 0.0998, 0.3122, 0.1148, 0.3403, 0.08896, 0.3576, 0.07107, 0.3241, 0.1148, 0.3403, 0.135, 0.365, 0.1131, 0.3869, 0.08896, 0.3576, 0.135, 0.365, 0.1597, 0.3852, 0.1424, 0.411, 0.1131, 0.3869, 0.1597, 0.3852, 0.1878, 0.4002, 0.1759, 0.4289, 0.1424, 0.411, 0.1878, 0.4002, 0.2183, 0.4095, 0.2122, 0.44, 0.1759, 0.4289, 0.2183, 0.4095, 0.25, 0.4126, 0.25, 0.4437, 0.2122, 0.44, 0.2817, 0.4095, 0.25, 0.4126, 0.2183, 0.4095, 0.1878, 0.4002, 0.1597, 0.3852, 0.135, 0.365, 0.1148, 0.3403, 0.0998, 0.3122, 0.09054, 0.2817, 0.08742, 0.25, 0.09054, 0.2183, 0.0998, 0.1878, 0.1148, 0.1597, 0.135, 0.135, 0.1597, 0.1148, 0.1878, 0.0998, 0.2183, 0.09054, 0.25, 0.08742, 0.2817, 0.09054, 0.3122, 0.0998, 0.3403, 0.1148, 0.365, 0.135, 0.3852, 0.1597, 0.4002, 0.1878, 0.4095, 0.2183, 0.4126, 0.25, 0.4095, 0.2817, 0.4002, 0.3122, 0.3852, 0.3403, 0.365, 0.365, 0.3403, 0.3852, 0.3122, 0.4002, 0.08742, 0.25, 0.09054, 0.2183, 0.09054, 0.2183, 0.08742, 0.25, 0.3852, 0.1597, 0.4002, 0.1878, 0.4002, 0.1878, 0.3852, 0.1597, 0.09054, 0.2817, 0.08742, 0.25, 0.08742, 0.25, 0.09054, 0.2817, 0.365, 0.135, 0.3852, 0.1597, 0.3852, 0.1597, 0.365, 0.135, 0.0998, 0.3122, 0.09054, 0.2817, 0.09054, 0.2817, 0.0998, 0.3122, 0.3403, 0.1148, 0.365, 0.135, 0.365, 0.135, 0.3403, 0.1148, 0.1148, 0.3403, 0.0998, 0.3122, 0.0998, 0.3122, 0.1148, 0.3403, 0.3122, 0.0998, 0.3403, 0.1148, 0.3403, 0.1148, 0.3122, 0.0998, 0.2817, 0.4095, 0.25, 0.4126, 0.25, 0.4126, 0.2817, 0.4095, 0.135, 0.365, 0.1148, 0.3403, 0.1148, 0.3403, 0.135, 0.365, 0.2817, 0.09054, 0.3122, 0.0998, 0.3122, 0.0998, 0.2817, 0.09054, 0.3122, 0.4002, 0.2817, 0.4095, 0.2817, 0.4095, 0.3122, 0.4002, 0.1597, 0.3852, 0.135, 0.365, 0.135, 0.365, 0.1597, 0.3852, 0.25, 0.08742, 0.2817, 0.09054, 0.2817, 0.09054, 0.25, 0.08742, 0.3403, 0.3852, 0.3122, 0.4002, 0.3122, 0.4002, 0.3403, 0.3852, 0.1878, 0.4002, 0.1597, 0.3852, 0.1597, 0.3852, 0.1878, 0.4002, 0.2183, 0.09054, 0.25, 0.08742, 0.25, 0.08742, 0.2183, 0.09054, 0.365, 0.365, 0.3403, 0.3852, 0.3403, 0.3852, 0.365, 0.365, 0.2183, 0.4095, 0.1878, 0.4002, 0.1878, 0.4002, 0.2183, 0.4095, 0.1878, 0.0998, 0.2183, 0.09054, 0.2183, 0.09054, 0.1878, 0.0998, 0.3852, 0.3403, 0.365, 0.365, 0.365, 0.365, 0.3852, 0.3403, 0.25, 0.4126, 0.2183, 0.4095, 0.2183, 0.4095, 0.25, 0.4126, 0.1597, 0.1148, 0.1878, 0.0998, 0.1878, 0.0998, 0.1597, 0.1148, 0.4002, 0.3122, 0.3852, 0.3403, 0.3852, 0.3403, 0.4002, 0.3122, 0.135, 0.135, 0.1597, 0.1148, 0.1597, 0.1148, 0.135, 0.135, 0.4095, 0.2817, 0.4002, 0.3122, 0.4002, 0.3122, 0.4095, 0.2817, 0.1148, 0.1597, 0.135, 0.135, 0.135, 0.135, 0.1148, 0.1597, 0.4126, 0.25, 0.4095, 0.2817, 0.4095, 0.2817, 0.4126, 0.25, 0.0998, 0.1878, 0.1148, 0.1597, 0.1148, 0.1597, 0.0998, 0.1878, 0.4095, 0.2183, 0.4126, 0.25, 0.4126, 0.25, 0.4095, 0.2183, 0.09054, 0.2183, 0.0998, 0.1878, 0.0998, 0.1878, 0.09054, 0.2183, 0.09054, 0.2183, 0.0998, 0.1878, 0.0998, 0.1878, 0.09054, 0.2183, 0.4095, 0.2183, 0.4126, 0.25, 0.4126, 0.25, 0.4095, 0.2183, 0.0998, 0.1878, 0.1148, 0.1597, 0.1148, 0.1597, 0.0998, 0.1878, 0.4126, 0.25, 0.4095, 0.2817, 0.4095, 0.2817, 0.4126, 0.25, 0.1148, 0.1597, 0.135, 0.135, 0.135, 0.135, 0.1148, 0.1597, 0.4095, 0.2817, 0.4002, 0.3122, 0.4002, 0.3122, 0.4095, 0.2817, 0.135, 0.135, 0.1597, 0.1148, 0.1597, 0.1148, 0.135, 0.135, 0.4002, 0.3122, 0.3852, 0.3403, 0.3852, 0.3403, 0.4002, 0.3122, 0.1597, 0.1148, 0.1878, 0.0998, 0.1878, 0.0998, 0.1597, 0.1148, 0.25, 0.4126, 0.2183, 0.4095, 0.2183, 0.4095, 0.25, 0.4126, 0.3852, 0.3403, 0.365, 0.365, 0.365, 0.365, 0.3852, 0.3403, 0.1878, 0.0998, 0.2183, 0.09054, 0.2183, 0.09054, 0.1878, 0.0998, 0.2183, 0.4095, 0.1878, 0.4002, 0.1878, 0.4002, 0.2183, 0.4095, 0.365, 0.365, 0.3403, 0.3852, 0.3403, 0.3852, 0.365, 0.365, 0.2183, 0.09054, 0.25, 0.08742, 0.25, 0.08742, 0.2183, 0.09054, 0.1878, 0.4002, 0.1597, 0.3852, 0.1597, 0.3852, 0.1878, 0.4002, 0.3403, 0.3852, 0.3122, 0.4002, 0.3122, 0.4002, 0.3403, 0.3852, 0.25, 0.08742, 0.2817, 0.09054, 0.2817, 0.09054, 0.25, 0.08742, 0.1597, 0.3852, 0.135, 0.365, 0.135, 0.365, 0.1597, 0.3852, 0.3122, 0.4002, 0.2817, 0.4095, 0.2817, 0.4095, 0.3122, 0.4002, 0.2817, 0.09054, 0.3122, 0.0998, 0.3122, 0.0998, 0.2817, 0.09054, 0.135, 0.365, 0.1148, 0.3403, 0.1148, 0.3403, 0.135, 0.365, 0.2817, 0.4095, 0.25, 0.4126, 0.25, 0.4126, 0.2817, 0.4095, 0.3122, 0.0998, 0.3403, 0.1148, 0.3403, 0.1148, 0.3122, 0.0998, 0.1148, 0.3403, 0.0998, 0.3122, 0.0998, 0.3122, 0.1148, 0.3403, 0.3403, 0.1148, 0.365, 0.135, 0.365, 0.135, 0.3403, 0.1148, 0.0998, 0.3122, 0.09054, 0.2817, 0.09054, 0.2817, 0.0998, 0.3122, 0.365, 0.135, 0.3852, 0.1597, 0.3852, 0.1597, 0.365, 0.135, 0.09054, 0.2817, 0.08742, 0.25, 0.08742, 0.25, 0.09054, 0.2817, 0.3852, 0.1597, 0.4002, 0.1878, 0.4002, 0.1878, 0.3852, 0.1597, 0.08742, 0.25, 0.09054, 0.2183, 0.09054, 0.2183, 0.08742, 0.25, 0.4002, 0.1878, 0.4095, 0.2183, 0.4095, 0.2183, 0.4002, 0.1878])
me_cube_001.materials.append(mat_material_001)
me_cube_001.materials.append(mat_material_002)
me_cube_001.materials.append(mat_material_005)
me_cube_001.materials.append(mat_material_006)
me_cube_001.materials.append(mat_material_003)
me_cube_001.materials.append(mat_material_004)
me_cube_001.use_remesh_fix_poles = True
me_cube_001.use_remesh_preserve_attributes = False
me_cube_001.update()

# ---- objects
ob_cube = bpy.data.objects.new('Cube', me_cube_001)

# ---- transforms, parenting, visibility, modifiers, constraints
ob_cube.location = (0.0, 0.0, 0.6882)
ob_cube.scale = (1.0, 0.6856, 0.6846)

# ---- collection membership
col_collection.objects.link(ob_cube)

# ---- scene / render settings (as saved in the file)
scene.frame_start = 1; scene.frame_end = 250; scene.frame_set(1)
scene.render.engine = 'BLENDER_EEVEE_NEXT'
scene.cycles.use_denoising = False
scene.cycles.samples = 128
scene.cycles.sampling_pattern = 'TABULATED_SOBOL'
scene.cycles.use_adaptive_sampling = False
scene.cycles.use_light_tree = False
scene.view_settings.view_transform = 'Filmic'
bpy.context.view_layer.update()

# ---- added for rendering (the .blend has no active camera and no usable light): camera, sun
cam_auto = bpy.data.cameras.new('AutoCamera')
cam_auto.lens = 50.0
cam_auto.sensor_width = 36.0
cam_auto.clip_end = 1000.0
ob_auto_camera = bpy.data.objects.new('AutoCamera', cam_auto)
scene.collection.objects.link(ob_auto_camera)
ob_auto_camera.location = (2.93457, -3.52148, 3.27888)
ob_auto_camera.rotation_euler = (1.09748, -7.21219e-08, 0.694738)
scene.camera = ob_auto_camera
light_auto_sun = bpy.data.lights.new('AutoSun', 'SUN')
light_auto_sun.energy = 3.0
light_auto_sun.angle = 0.0523599
ob_auto_sun = bpy.data.objects.new('AutoSun', light_auto_sun)
scene.collection.objects.link(ob_auto_sun)
ob_auto_sun.rotation_euler = (0.872665, 0.174533, 0.523599)
bpy.context.view_layer.update()
